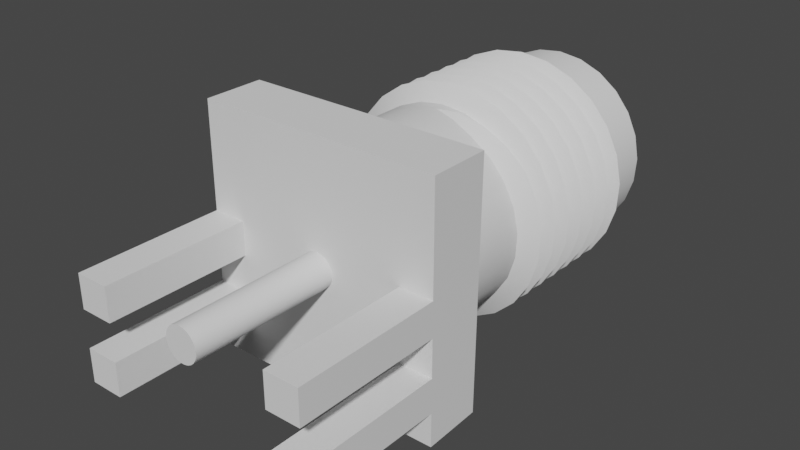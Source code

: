 # Source: Conn_SMA_Male_BoardEdge_1.0mm.blend  (saved by Blender 2.93.20; exported with 4.5.12 LTS)
import bpy
from mathutils import Matrix  # noqa: F401  (used for matrix-valued properties, if any)

bpy.ops.wm.read_factory_settings(use_empty=True)
scene = bpy.context.scene
scene.name = 'Scene'

# ---- collections
col_collection = bpy.data.collections.new('Collection'); scene.collection.children.link(col_collection)

# ---- world
world_world = bpy.data.worlds.new('World'); scene.world = world_world
world_world.use_nodes = True; world_world.node_tree.nodes.clear()
_N = world_world.node_tree.nodes; _L = world_world.node_tree.links
n0 = _N.new('ShaderNodeOutputWorld'); n0.name = 'World Output'; n0.location = (300, 300)
n1 = _N.new('ShaderNodeBackground'); n1.name = 'Background'; n1.location = (10, 300)
n1.inputs[0].default_value = (0.05088, 0.05088, 0.05088, 1.0)
_L.new(n1.outputs[0], n0.inputs[0])
n0.is_active_output = True
world_world.color = (0.05088, 0.05088, 0.05088)
world_world.use_sun_shadow = False
world_world.sun_shadow_jitter_overblur = 0.0

# ---- meshes
me_circle = bpy.data.meshes.new('Circle')
me_circle.from_pydata([(4.441e-16, -2.98e-08, 0.45), (-0.1119, -2.98e-08, 0.4359), (-0.2168, -2.98e-08, 0.3943), (-0.308, -2.98e-08, 0.328), (-0.3799, -1.49e-08, 0.2411), (-0.428, -1.49e-08, 0.1391), (-0.4491, -1.118e-08, 0.02826), (-0.442, -7.451e-09, -0.08432), (-0.4072, 0.0, -0.1916), (-0.3467, 0.0, -0.2868), (-0.2645, 0.0, -0.3641), (-0.1657, 0.0, -0.4184), (-0.0564, 0.0, -0.4465), (0.0564, 0.0, -0.4465), (0.1657, 0.0, -0.4184), (0.2645, 0.0, -0.3641), (0.3467, 0.0, -0.2868), (0.4072, 0.0, -0.1916), (0.442, -7.451e-09, -0.08432), (0.4491, -1.118e-08, 0.02826), (0.428, -1.49e-08, 0.1391), (0.3799, -1.49e-08, 0.2411), (0.308, -2.98e-08, 0.328), (0.2168, -2.98e-08, 0.3943), (0.1119, -2.98e-08, 0.4359), (4.441e-16, -3.9, 0.45), (-0.1119, -3.9, 0.4359), (-0.2168, -3.9, 0.3943), (-0.308, -3.9, 0.328), (-0.3799, -3.9, 0.2411), (-0.428, -3.9, 0.1391), (-0.4491, -3.9, 0.02826), (-0.442, -3.9, -0.08432), (-0.4072, -3.9, -0.1916), (-0.3467, -3.9, -0.2868), (-0.2645, -3.9, -0.3641), (-0.1657, -3.9, -0.4184), (-0.0564, -3.9, -0.4465), (0.0564, -3.9, -0.4465), (0.1657, -3.9, -0.4184), (0.2645, -3.9, -0.3641), (0.3467, -3.9, -0.2868), (0.4072, -3.9, -0.1916), (0.442, -3.9, -0.08432), (0.4491, -3.9, 0.02826), (0.428, -3.9, 0.1391), (0.3799, -3.9, 0.2411), (0.308, -3.9, 0.328), (0.2168, -3.9, 0.3943), (0.1119, -3.9, 0.4359), (-3.25, 0.0, -3.25), (3.25, 0.0, -3.25), (-3.25, 0.0, 3.25), (3.25, 0.0, 3.25), (-3.25, 1.6, -3.25), (3.198, 1.6, -3.25), (-3.25, 1.6, 3.25), (3.25, 1.6, 3.25), (-7.105e-15, -2.384e-07, 2.3), (-0.572, 0.0, 2.228), (-1.108, 0.0, 2.016), (-1.574, -1.192e-07, 1.677), (-1.942, -1.192e-07, 1.232), (-2.187, -5.96e-08, 0.7107), (-2.295, -2.98e-08, 0.1444), (-2.259, 0.0, -0.431), (-2.081, 0.0, -0.9793), (-1.772, 0.0, -1.466), (-1.352, 1.192e-07, -1.861), (-0.8467, 0.0, -2.138), (-0.2883, 0.0, -2.282), (0.2883, 0.0, -2.282), (0.8467, 0.0, -2.138), (1.352, 1.192e-07, -1.861), (1.772, 0.0, -1.466), (2.081, 0.0, -0.9793), (2.259, 0.0, -0.431), (2.295, -2.98e-08, 0.1444), (2.187, -5.96e-08, 0.7107), (1.942, -1.192e-07, 1.232), (1.574, -1.192e-07, 1.677), (1.108, 0.0, 2.016), (0.572, 0.0, 2.228), (-7.105e-15, 1.6, 2.3), (-0.572, 1.6, 2.228), (-1.108, 1.6, 2.016), (-1.574, 1.6, 1.677), (-1.942, 1.6, 1.232), (-2.187, 1.6, 0.7107), (-2.295, 1.6, 0.1444), (-2.259, 1.6, -0.431), (-2.081, 1.6, -0.9793), (-1.772, 1.6, -1.466), (-1.352, 1.6, -1.861), (-0.8467, 1.6, -2.138), (-0.2883, 1.6, -2.282), (0.2883, 1.6, -2.282), (0.8467, 1.6, -2.138), (1.352, 1.6, -1.861), (1.772, 1.6, -1.466), (2.081, 1.6, -0.9793), (2.259, 1.6, -0.431), (2.295, 1.6, 0.1444), (2.187, 1.6, 0.7107), (1.942, 1.6, 1.232), (1.574, 1.6, 1.677), (1.108, 1.6, 2.016), (0.572, 1.6, 2.228), (-2.35, 2.98e-08, -0.45), (-3.25, 0.0, -0.45), (-2.35, -2.98e-08, 0.45), (2.35, 2.98e-08, -0.45), (2.35, -2.98e-08, 0.45), (3.25, 0.0, -0.45), (-2.35, 2.98e-08, -2.35), (-2.35, -2.98e-08, -1.45), (2.35, 2.98e-08, -2.35), (2.35, -2.98e-08, -1.45), (3.25, 0.0, -2.35), (-3.25, 0.0, 0.45), (-3.25, 0.0, -1.45), (-3.25, 0.0, -2.35), (3.25, 0.0, 0.45), (3.25, 0.0, -1.45), (-2.35, -3.9, -0.45), (-3.25, -3.9, -0.45), (-2.35, -3.9, 0.45), (2.35, -3.9, -0.45), (2.35, -3.9, 0.45), (3.25, -3.9, -0.45), (-2.35, -3.9, -2.35), (-2.35, -3.9, -1.45), (2.35, -3.9, -2.35), (2.35, -3.9, -1.45), (3.25, -3.9, -2.35), (-3.25, -3.9, 0.45), (-3.25, -3.9, -1.45), (-3.25, -3.9, -2.35), (3.25, -3.9, 0.45), (3.25, -3.9, -1.45), (3.553e-15, 1.6, 2.6), (-0.6466, 1.6, 2.518), (-1.253, 1.6, 2.278), (-1.78, 1.6, 1.895), (-2.195, 1.6, 1.393), (-2.473, 1.6, 0.8034), (-2.595, 1.6, 0.1633), (-2.554, 1.6, -0.4872), (-2.353, 1.6, -1.107), (-2.003, 1.6, -1.657), (-1.528, 1.6, -2.103), (-0.9571, 1.6, -2.417), (-0.3259, 1.6, -2.579), (0.3259, 1.6, -2.579), (0.9571, 1.6, -2.417), (1.528, 1.6, -2.103), (2.003, 1.6, -1.657), (2.353, 1.6, -1.107), (2.554, 1.6, -0.4872), (2.595, 1.6, 0.1633), (2.473, 1.6, 0.8034), (2.195, 1.6, 1.393), (1.78, 1.6, 1.895), (1.253, 1.6, 2.278), (0.6466, 1.6, 2.518), (3.553e-15, 9.6, 2.6), (-0.6466, 9.6, 2.518), (-1.253, 9.6, 2.278), (-1.78, 9.6, 1.895), (-2.195, 9.6, 1.393), (-2.473, 9.6, 0.8034), (-2.595, 9.6, 0.1633), (-2.554, 9.6, -0.4872), (-2.353, 9.6, -1.107), (-2.003, 9.6, -1.657), (-1.528, 9.6, -2.103), (-0.9571, 9.6, -2.417), (-0.3259, 9.6, -2.579), (0.3259, 9.6, -2.579), (0.9571, 9.6, -2.417), (1.528, 9.6, -2.103), (2.003, 9.6, -1.657), (2.353, 9.6, -1.107), (2.554, 9.6, -0.4872), (2.595, 9.6, 0.1633), (2.473, 9.6, 0.8034), (2.195, 9.6, 1.393), (1.78, 9.6, 1.895), (1.253, 9.6, 2.278), (0.6466, 9.6, 2.518), (-7.105e-15, 9.6, 2.3), (-0.572, 9.6, 2.228), (-1.108, 9.6, 2.016), (-1.574, 9.6, 1.677), (-1.942, 9.6, 1.232), (-2.187, 9.6, 0.7107), (-2.295, 9.6, 0.1444), (-2.259, 9.6, -0.431), (-2.081, 9.6, -0.9793), (-1.772, 9.6, -1.466), (-1.352, 9.6, -1.861), (-0.8467, 9.6, -2.138), (-0.2883, 9.6, -2.282), (0.2883, 9.6, -2.282), (0.8467, 9.6, -2.138), (1.352, 9.6, -1.861), (1.772, 9.6, -1.466), (2.081, 9.6, -0.9793), (2.259, 9.6, -0.431), (2.295, 9.6, 0.1444), (2.187, 9.6, 0.7107), (1.942, 9.6, 1.232), (1.574, 9.6, 1.677), (1.108, 9.6, 2.016), (0.572, 9.6, 2.228), (-8.882e-16, 7.615, 0.245), (-0.09376, 7.615, 0.2264), (-0.1732, 7.615, 0.1732), (-0.2264, 7.615, 0.09376), (-0.245, 7.615, -1.257e-08), (-0.2264, 7.615, -0.09376), (-0.1732, 7.615, -0.1732), (-0.09376, 7.615, -0.2264), (2.142e-08, 7.615, -0.245), (0.09376, 7.615, -0.2264), (0.1732, 7.615, -0.1732), (0.2264, 7.615, -0.09376), (0.245, 7.615, 1.059e-09), (0.2264, 7.615, 0.09376), (0.1732, 7.615, 0.1732), (0.09376, 7.615, 0.2264), (-2.669e-09, 7.615, 0.1865), (-0.07137, 7.615, 0.1723), (-0.1319, 7.615, 0.1319), (-0.1723, 7.615, 0.07137), (-0.1865, 7.615, -9.125e-09), (-0.1723, 7.615, -0.07137), (-0.1319, 7.615, -0.1319), (-0.07137, 7.615, -0.1723), (1.363e-08, 7.615, -0.1865), (0.07137, 7.615, -0.1723), (0.1319, 7.615, -0.1319), (0.1723, 7.615, -0.07137), (0.1865, 7.615, 1.251e-09), (0.1723, 7.615, 0.07137), (0.1319, 7.615, 0.1319), (0.07137, 7.615, 0.1723), (-8.882e-16, 6.015, 0.245), (-0.09376, 6.015, 0.2264), (-0.1732, 6.015, 0.1732), (-0.2264, 6.015, 0.09376), (-0.245, 6.015, -1.257e-08), (-0.2264, 6.015, -0.09376), (-0.1732, 6.015, -0.1732), (-0.09376, 6.015, -0.2264), (2.142e-08, 6.015, -0.245), (0.09376, 6.015, -0.2264), (0.1732, 6.015, -0.1732), (0.2264, 6.015, -0.09376), (0.245, 6.015, 1.059e-09), (0.2264, 6.015, 0.09376), (0.1732, 6.015, 0.1732), (0.09376, 6.015, 0.2264), (-2.669e-09, 6.015, 0.1865), (-0.07137, 6.015, 0.1723), (-0.1319, 6.015, 0.1319), (-0.1723, 6.015, 0.07137), (-0.1865, 6.015, -9.125e-09), (-0.1723, 6.015, -0.07137), (-0.1319, 6.015, -0.1319), (-0.07137, 6.015, -0.1723), (1.363e-08, 6.015, -0.1865), (0.07137, 6.015, -0.1723), (0.1319, 6.015, -0.1319), (0.1723, 6.015, -0.07137), (0.1865, 6.015, 1.251e-09), (0.1723, 6.015, 0.07137), (0.1319, 6.015, 0.1319), (0.07137, 6.015, 0.1723)], [], [(1, 0, 24, 23, 22, 21, 20, 19, 18, 17, 16, 15, 14, 13, 12, 11, 10, 9, 8, 7, 6, 5, 4, 3, 2), (26, 27, 28, 29, 30, 31, 32, 33, 34, 35, 36, 37, 38, 39, 40, 41, 42, 43, 44, 45, 46, 47, 48, 49, 25), (4, 5, 30, 29), (19, 20, 45, 44), (12, 13, 38, 37), (5, 6, 31, 30), (20, 21, 46, 45), (13, 14, 39, 38), (6, 7, 32, 31), (21, 22, 47, 46), (14, 15, 40, 39), (7, 8, 33, 32), (22, 23, 48, 47), (0, 1, 26, 25), (15, 16, 41, 40), (8, 9, 34, 33), (23, 24, 49, 48), (1, 2, 27, 26), (16, 17, 42, 41), (9, 10, 35, 34), (24, 0, 25, 49), (2, 3, 28, 27), (17, 18, 43, 42), (10, 11, 36, 35), (3, 4, 29, 28), (18, 19, 44, 43), (11, 12, 37, 36), (51, 55, 57, 53, 122, 113, 123, 118), (52, 56, 54, 50, 121, 120, 109, 119), (53, 57, 56, 52), (50, 54, 55, 51), (50, 51, 71, 70), (52, 58, 53), (70, 71, 96, 95), (69, 70, 95, 94), (68, 69, 94, 93), (67, 68, 93, 92), (66, 67, 92, 91), (65, 66, 91, 90), (64, 65, 90, 89), (63, 64, 89, 88), (62, 63, 88, 87), (61, 62, 87, 86), (60, 61, 86, 85), (59, 60, 85, 84), (58, 59, 84, 83), (82, 58, 83, 107), (81, 82, 107, 106), (80, 81, 106, 105), (79, 80, 105, 104), (78, 79, 104, 103), (77, 78, 103, 102), (76, 77, 102, 101), (75, 76, 101, 100), (74, 75, 100, 99), (73, 74, 99, 98), (72, 73, 98, 97), (71, 72, 97, 96), (58, 52, 119, 110, 63, 62, 61, 60, 59), (122, 53, 58, 82, 81, 80, 79, 78, 112), (121, 50, 114), (70, 114, 50), (71, 51, 116), (118, 116, 51), (71, 116, 117, 74, 73, 72), (67, 115, 114, 70, 69, 68), (74, 117, 123, 113, 111, 76, 75), (65, 108, 109, 120, 115, 67, 66), (63, 110, 108, 65, 64), (77, 76, 111, 112, 78), (110, 119, 135, 126), (111, 113, 129, 127), (117, 116, 132, 133), (112, 111, 127, 128), (118, 123, 139, 134), (116, 118, 134, 132), (128, 127, 129, 138), (123, 117, 133, 139), (122, 112, 128, 138), (119, 109, 125, 135), (133, 132, 134, 139), (121, 114, 130, 137), (109, 108, 124, 125), (120, 121, 137, 136), (114, 115, 131, 130), (108, 110, 126, 124), (113, 122, 138, 129), (115, 120, 136, 131), (137, 130, 131, 136), (135, 125, 124, 126), (148, 149, 150, 151, 152, 54, 147), (141, 142, 143, 144, 145, 146, 56, 140), (160, 161, 162, 163, 164, 140, 57, 159), (154, 155, 156, 157, 158, 55, 153), (54, 152, 153, 55), (56, 57, 140), (55, 158, 159, 57), (56, 146, 147, 54), (142, 141, 166, 167), (157, 156, 181, 182), (150, 149, 174, 175), (140, 164, 189, 165), (143, 142, 167, 168), (158, 157, 182, 183), (151, 150, 175, 176), (144, 143, 168, 169), (159, 158, 183, 184), (152, 151, 176, 177), (145, 144, 169, 170), (160, 159, 184, 185), (153, 152, 177, 178), (146, 145, 170, 171), (161, 160, 185, 186), (154, 153, 178, 179), (147, 146, 171, 172), (162, 161, 186, 187), (155, 154, 179, 180), (148, 147, 172, 173), (163, 162, 187, 188), (141, 140, 165, 166), (156, 155, 180, 181), (149, 148, 173, 174), (164, 163, 188, 189), (92, 93, 200, 199), (107, 83, 190, 214), (85, 86, 193, 192), (100, 101, 208, 207), (93, 94, 201, 200), (86, 87, 194, 193), (101, 102, 209, 208), (94, 95, 202, 201), (87, 88, 195, 194), (102, 103, 210, 209), (95, 96, 203, 202), (88, 89, 196, 195), (103, 104, 211, 210), (96, 97, 204, 203), (89, 90, 197, 196), (104, 105, 212, 211), (97, 98, 205, 204), (90, 91, 198, 197), (105, 106, 213, 212), (83, 84, 191, 190), (98, 99, 206, 205), (91, 92, 199, 198), (106, 107, 214, 213), (84, 85, 192, 191), (99, 100, 207, 206), (165, 190, 191, 166), (189, 214, 190, 165), (188, 213, 214, 189), (187, 212, 213, 188), (186, 211, 212, 187), (185, 210, 211, 186), (184, 209, 210, 185), (183, 208, 209, 184), (182, 207, 208, 183), (181, 206, 207, 182), (180, 205, 206, 181), (179, 204, 205, 180), (178, 203, 204, 179), (177, 202, 203, 178), (176, 201, 202, 177), (175, 200, 201, 176), (174, 199, 200, 175), (173, 198, 199, 174), (172, 197, 198, 173), (171, 196, 197, 172), (170, 195, 196, 171), (169, 194, 195, 170), (168, 193, 194, 169), (167, 192, 193, 168), (166, 191, 192, 167), (230, 215, 231, 246), (229, 230, 246, 245), (228, 229, 245, 244), (227, 228, 244, 243), (226, 227, 243, 242), (225, 226, 242, 241), (224, 225, 241, 240), (223, 224, 240, 239), (222, 223, 239, 238), (221, 222, 238, 237), (220, 221, 237, 236), (219, 220, 236, 235), (218, 219, 235, 234), (217, 218, 234, 233), (216, 217, 233, 232), (215, 216, 232, 231), (262, 278, 263, 247), (261, 277, 278, 262), (260, 276, 277, 261), (259, 275, 276, 260), (258, 274, 275, 259), (257, 273, 274, 258), (256, 272, 273, 257), (255, 271, 272, 256), (254, 270, 271, 255), (253, 269, 270, 254), (252, 268, 269, 253), (251, 267, 268, 252), (250, 266, 267, 251), (249, 265, 266, 250), (248, 264, 265, 249), (247, 263, 264, 248), (232, 233, 265, 264), (220, 219, 251, 252), (246, 231, 263, 278), (233, 234, 266, 265), (221, 220, 252, 253), (234, 235, 267, 266), (222, 221, 253, 254), (235, 236, 268, 267), (223, 222, 254, 255), (236, 237, 269, 268), (224, 223, 255, 256), (237, 238, 270, 269), (225, 224, 256, 257), (238, 239, 271, 270), (226, 225, 257, 258), (239, 240, 272, 271), (227, 226, 258, 259), (240, 241, 273, 272), (228, 227, 259, 260), (241, 242, 274, 273), (229, 228, 260, 261), (216, 215, 247, 248), (242, 243, 275, 274), (230, 229, 261, 262), (217, 216, 248, 249), (243, 244, 276, 275), (215, 230, 262, 247), (218, 217, 249, 250), (244, 245, 277, 276), (231, 232, 264, 263), (219, 218, 250, 251), (245, 246, 278, 277)])
me_circle.polygons.foreach_set('use_smooth', [True] * 237)
_uv = me_circle.uv_layers.new(name='UVMap')
_uv.uv.foreach_set('vector', [0.0, 0.0, 0.0, 0.0, 0.0, 0.0, 0.0, 0.0, 0.0, 0.0, 0.0, 0.0, 0.0, 0.0, 0.0, 0.0, 0.0, 0.0, 0.0, 0.0, 0.0, 0.0, 0.0, 0.0, 0.0, 0.0, 0.0, 0.0, 0.0, 0.0, 0.0, 0.0, 0.0, 0.0, 0.0, 0.0, 0.0, 0.0, 0.0, 0.0, 0.0, 0.0, 0.0, 0.0, 0.0, 0.0, 0.0, 0.0, 0.0, 0.0, 0.0, 0.0, 0.0, 0.0, 0.0, 0.0, 0.0, 0.0, 0.0, 0.0, 0.0, 0.0, 0.0, 0.0, 0.0, 0.0, 0.0, 0.0, 0.0, 0.0, 0.0, 0.0, 0.0, 0.0, 0.0, 0.0, 0.0, 0.0, 0.0, 0.0, 0.0, 0.0, 0.0, 0.0, 0.0, 0.0, 0.0, 0.0, 0.0, 0.0, 0.0, 0.0, 0.0, 0.0, 0.0, 0.0, 0.0, 0.0, 0.0, 0.0, 0.0, 0.0, 0.0, 0.0, 0.0, 0.0, 0.0, 0.0, 0.0, 0.0, 0.0, 0.0, 0.0, 0.0, 0.0, 0.0, 0.0, 0.0, 0.0, 0.0, 0.0, 0.0, 0.0, 0.0, 0.0, 0.0, 0.0, 0.0, 0.0, 0.0, 0.0, 0.0, 0.0, 0.0, 0.0, 0.0, 0.0, 0.0, 0.0, 0.0, 0.0, 0.0, 0.0, 0.0, 0.0, 0.0, 0.0, 0.0, 0.0, 0.0, 0.0, 0.0, 0.0, 0.0, 0.0, 0.0, 0.0, 0.0, 0.0, 0.0, 0.0, 0.0, 0.0, 0.0, 0.0, 0.0, 0.0, 0.0, 0.0, 0.0, 0.0, 0.0, 0.0, 0.0, 0.0, 0.0, 0.0, 0.0, 0.0, 0.0, 0.0, 0.0, 0.0, 0.0, 0.0, 0.0, 0.0, 0.0, 0.0, 0.0, 0.0, 0.0, 0.0, 0.0, 0.0, 0.0, 0.0, 0.0, 0.0, 0.0, 0.0, 0.0, 0.0, 0.0, 0.0, 0.0, 0.0, 0.0, 0.0, 0.0, 0.0, 0.0, 0.0, 0.0, 0.0, 0.0, 0.0, 0.0, 0.0, 0.0, 0.0, 0.0, 0.0, 0.0, 0.0, 0.0, 0.0, 0.0, 0.0, 0.0, 0.0, 0.0, 0.0, 0.0, 0.0, 0.0, 0.0, 0.0, 0.0, 0.0, 0.0, 0.0, 0.0, 0.0, 0.0, 0.0, 0.0, 0.0, 0.0, 0.0, 0.0, 0.0, 0.0, 0.0, 0.0, 0.0, 0.0, 0.0, 0.0, 0.0, 0.0, 0.0, 0.0, 0.0, 0.0, 0.0, 0.0, 0.0, 0.0, 0.0, 0.0, 0.0, 0.0, 0.0, 0.0, 0.0, 0.0, 0.0, 0.0, 0.0, 0.0, 0.0, 0.0, 0.0, 0.0, 0.0, 0.0, 0.0, 0.0, 0.0, 0.0, 0.0, 0.0, 0.0, 0.0, 0.0, 0.0, 0.0, 0.0, 0.0, 1.0, 0.0, 1.0, 0.0, 1.0, 1.0, 1.0, 1.0, 1.0, 0.5, 1.0, 0.25, 1.0, 0.125, 1.0, 0.0625, 0.0, 1.0, 0.0, 1.0, 0.0, 0.0, 0.0, 0.0, 0.0, 0.0625, 0.0, 0.125, 0.0, 0.25, 0.0, 0.5, 1.0, 1.0, 1.0, 1.0, 0.0, 1.0, 0.0, 1.0, 0.0, 0.0, 0.0, 0.0, 1.0, 0.0, 1.0, 0.0, 0.0, 0.0, 0.0, 0.0, 0.0, 0.0, 0.0, 0.0, 0.0, 0.0, 0.0, 0.0, 0.0, 0.0, 0.0, 0.0, 0.0, 0.0, 0.0, 0.0, 0.0, 0.0, 0.0, 0.0, 0.0, 0.0, 0.0, 0.0, 0.0, 0.0, 0.0, 0.0, 0.0, 0.0, 0.0, 0.0, 0.0, 0.0, 0.0, 0.0, 0.0, 0.0, 0.0, 0.0, 0.0, 0.0, 0.0, 0.0, 0.0, 0.0, 0.0, 0.0, 0.0, 0.0, 0.0, 0.0, 0.0, 0.0, 0.0, 0.0, 0.0, 0.0, 0.0, 0.0, 0.0, 0.0, 0.0, 0.0, 0.0, 0.0, 0.0, 0.0, 0.0, 0.0, 0.0, 0.0, 0.0, 0.0, 0.0, 0.0, 0.0, 0.0, 0.0, 0.0, 0.0, 0.0, 0.0, 0.0, 0.0, 0.0, 0.0, 0.0, 0.0, 0.0, 0.0, 0.0, 0.0, 0.0, 0.0, 0.0, 0.0, 0.0, 0.0, 0.0, 0.0, 0.0, 0.0, 0.0, 0.0, 0.0, 0.0, 0.0, 0.0, 0.0, 0.0, 0.0, 0.0, 0.0, 0.0, 0.0, 0.0, 0.0, 0.0, 0.0, 0.0, 0.0, 0.0, 0.0, 0.0, 0.0, 0.0, 0.0, 0.0, 0.0, 0.0, 0.0, 0.0, 0.0, 0.0, 0.0, 0.0, 0.0, 0.0, 0.0, 0.0, 0.0, 0.0, 0.0, 0.0, 0.0, 0.0, 0.0, 0.0, 0.0, 0.0, 0.0, 0.0, 0.0, 0.0, 0.0, 0.0, 0.0, 0.0, 0.0, 0.0, 0.0, 0.0, 0.0, 0.0, 0.0, 0.0, 0.0, 0.0, 0.0, 0.0, 0.0, 0.0, 0.0, 0.0, 0.0, 0.0, 0.0, 0.0, 0.0, 0.0, 0.0, 0.0, 0.0, 0.0, 0.0, 0.0, 0.0, 0.0, 0.0, 0.0, 0.0, 0.0, 0.0, 0.0, 0.0, 0.0, 0.0, 0.0, 0.0, 0.0, 0.0, 0.0, 0.0, 0.0, 0.0, 0.0, 0.0, 0.0, 0.0, 0.0, 0.0, 0.0, 0.0, 0.0, 0.5, 0.0, 0.0, 0.0, 0.0, 0.0, 0.0, 0.0, 0.0, 0.0, 0.0, 0.0, 0.0, 1.0, 0.5, 0.0, 0.0, 0.0, 0.0, 0.0, 0.0, 0.0, 0.0, 0.0, 0.0, 0.0, 0.0, 0.0, 0.0, 0.0, 0.0, 0.0, 0.0625, 0.0, 0.0, 0.0, 0.0, 0.0, 0.0, 0.0, 0.0, 0.0, 0.0, 0.0, 0.0, 0.0, 0.0, 0.0, 0.0, 1.0, 0.0625, 0.0, 0.0, 1.0, 0.0, 0.0, 0.0, 0.0, 0.0, 0.0, 0.0, 0.0, 0.0, 0.0, 0.0, 0.0, 0.0, 0.0, 0.0, 0.0, 0.0, 0.0, 0.0, 0.0, 0.0, 0.0, 0.0, 0.0, 0.0, 0.0, 0.0, 0.0, 0.0, 1.0, 0.125, 1.0, 0.25, 0.0, 0.0, 0.0, 0.0, 0.0, 0.0, 0.0, 0.0, 0.0, 0.0, 0.0, 0.25, 0.0, 0.125, 0.0, 0.0, 0.0, 0.0, 0.0, 0.0, 0.0, 0.0, 0.0, 0.0, 0.0, 0.0, 0.0, 0.0, 0.0, 0.0, 0.0, 0.0, 0.0, 0.0, 0.0, 0.0, 0.0, 0.0, 0.0, 0.0, 0.0, 0.0, 0.0, 0.5, 0.0, 0.5, 0.0, 0.0, 0.0, 0.0, 1.0, 0.25, 1.0, 0.25, 0.0, 0.0, 0.0, 0.0, 0.0, 0.0, 0.0, 0.0, 0.0, 0.0, 0.0, 0.0, 0.0, 0.0, 0.0, 0.0, 0.0, 0.0, 1.0, 0.0625, 1.0, 0.125, 1.0, 0.125, 1.0, 0.0625, 0.0, 0.0, 1.0, 0.0625, 1.0, 0.0625, 0.0, 0.0, 0.0, 0.0, 0.0, 0.0, 1.0, 0.25, 1.0, 0.5, 1.0, 0.125, 0.0, 0.0, 0.0, 0.0, 1.0, 0.125, 1.0, 0.5, 0.0, 0.0, 0.0, 0.0, 1.0, 0.5, 0.0, 0.5, 0.0, 0.25, 0.0, 0.25, 0.0, 0.5, 0.0, 0.0, 0.0, 0.0, 1.0, 0.0625, 1.0, 0.125, 0.0, 0.0625, 0.0, 0.0, 0.0, 0.0, 0.0, 0.0625, 0.0, 0.25, 0.0, 0.0, 0.0, 0.0, 0.0, 0.25, 0.0, 0.125, 0.0, 0.0625, 0.0, 0.0625, 0.0, 0.125, 0.0, 0.0, 0.0, 0.0, 0.0, 0.0, 0.0, 0.0, 0.0, 0.0, 0.0, 0.0, 0.0, 0.0, 0.0, 0.0, 1.0, 0.25, 1.0, 0.5, 1.0, 0.5, 1.0, 0.25, 0.0, 0.0, 0.0, 0.125, 0.0, 0.125, 0.0, 0.0, 0.0, 0.0625, 0.0, 0.0, 0.0, 0.0, 0.0, 0.125, 0.0, 0.5, 0.0, 0.25, 0.0, 0.0, 0.0, 0.0, 0.0, 0.0, 0.0, 0.0, 0.0, 0.0, 0.0, 0.0, 0.0, 0.0, 0.0, 0.0, 0.0, 0.0, 0.0, 0.0, 0.0, 0.0, 0.0, 0.0, 0.0, 0.0, 0.0, 0.0, 0.0, 0.0, 0.0, 0.0, 0.0, 0.0, 0.0, 0.0, 0.0, 0.0, 0.0, 0.0, 0.0, 0.0, 0.0, 0.0, 0.0, 0.0, 0.0, 0.0, 0.0, 0.0, 0.0, 0.0, 0.0, 0.0, 0.0, 0.0, 0.0, 0.0, 0.0, 0.0, 0.0, 0.0, 0.0, 0.0, 0.0, 0.0, 0.0, 0.0, 0.0, 0.0, 0.0, 0.0, 0.0, 0.0, 0.0, 0.0, 0.0, 0.0, 0.0, 0.0, 0.0, 0.0, 0.0, 0.0, 0.0, 0.0, 0.0, 0.0, 0.0, 0.0, 0.0, 0.0, 0.0, 0.0, 0.0, 0.0, 0.0, 0.0, 0.0, 0.0, 0.0, 0.0, 0.0, 0.0, 0.0, 0.0, 0.0, 0.0, 0.0, 0.0, 0.0, 0.0, 0.0, 0.0, 0.0, 0.0, 0.0, 0.0, 0.0, 0.0, 0.0, 0.0, 0.0, 0.0, 0.0, 0.0, 0.0, 0.0, 0.0, 0.0, 0.0, 0.0, 0.0, 0.0, 0.0, 0.0, 0.0, 0.0, 0.0, 0.0, 0.0, 0.0, 0.0, 0.0, 0.0, 0.0, 0.0, 0.0, 0.0, 0.0, 0.0, 0.0, 0.0, 0.0, 0.0, 0.0, 0.0, 0.0, 0.0, 0.0, 0.0, 0.0, 0.0, 0.0, 0.0, 0.0, 0.0, 0.0, 0.0, 0.0, 0.0, 0.0, 0.0, 0.0, 0.0, 0.0, 0.0, 0.0, 0.0, 0.0, 0.0, 0.0, 0.0, 0.0, 0.0, 0.0, 0.0, 0.0, 0.0, 0.0, 0.0, 0.0, 0.0, 0.0, 0.0, 0.0, 0.0, 0.0, 0.0, 0.0, 0.0, 0.0, 0.0, 0.0, 0.0, 0.0, 0.0, 0.0, 0.0, 0.0, 0.0, 0.0, 0.0, 0.0, 0.0, 0.0, 0.0, 0.0, 0.0, 0.0, 0.0, 0.0, 0.0, 0.0, 0.0, 0.0, 0.0, 0.0, 0.0, 0.0, 0.0, 0.0, 0.0, 0.0, 0.0, 0.0, 0.0, 0.0, 0.0, 0.0, 0.0, 0.0, 0.0, 0.0, 0.0, 0.0, 0.0, 0.0, 0.0, 0.0, 0.0, 0.0, 0.0, 0.0, 0.0, 0.0, 0.0, 0.0, 0.0, 0.0, 0.0, 0.0, 0.0, 0.0, 0.0, 0.0, 0.0, 0.0, 0.0, 0.0, 0.0, 0.0, 0.0, 0.0, 0.0, 0.0, 0.0, 0.0, 0.0, 0.0, 0.0, 0.0, 0.0, 0.0, 0.0, 0.0, 0.0, 0.0, 0.0, 0.0, 0.0, 0.0, 0.0, 0.0, 0.0, 0.0, 0.0, 0.0, 0.0, 0.0, 0.0, 0.0, 0.0, 0.0, 0.0, 0.0, 0.0, 0.0, 0.0, 0.0, 0.0, 0.0, 0.0, 0.0, 0.0, 0.0, 0.0, 0.0, 0.0, 0.0, 0.0, 0.0, 0.0, 0.0, 0.0, 0.0, 0.0, 0.0, 0.0, 0.0, 0.0, 0.0, 0.0, 0.0, 0.0, 0.0, 0.0, 0.0, 0.0, 0.0, 0.0, 0.0, 0.0, 0.0, 0.0, 0.0, 0.0, 0.0, 0.0, 0.0, 0.0, 0.0, 0.0, 0.0, 0.0, 0.0, 0.0, 0.0, 0.0, 0.0, 0.0, 0.0, 0.0, 0.0, 0.0, 0.0, 0.0, 0.0, 0.0, 0.0, 0.0, 0.0, 0.0, 0.0, 0.0, 0.0, 0.0, 0.0, 0.0, 0.0, 0.0, 0.0, 0.0, 0.0, 0.0, 0.0, 0.0, 0.0, 0.0, 0.0, 0.0, 0.0, 0.0, 0.0, 0.0, 0.0, 0.0, 0.0, 0.0, 0.0, 0.0, 0.0, 0.0, 0.0, 0.0, 0.0, 0.0, 0.0, 0.0, 0.0, 0.0, 0.0, 0.0, 0.0, 0.0, 0.0, 0.0, 0.0, 0.0, 0.0, 0.0, 0.0, 0.0, 0.0, 0.0, 0.0, 0.0, 0.0, 0.0, 0.0, 0.0, 0.0, 0.0, 0.0, 0.0, 0.0, 0.0, 0.0, 0.0, 0.0, 0.0, 0.0, 0.0, 0.0, 0.0, 0.0, 0.0, 0.0, 0.0, 0.0, 0.0, 0.0, 0.0, 0.0, 0.0, 0.0, 0.0, 0.0, 0.0, 0.0, 0.0, 0.0, 0.0, 0.0, 0.0, 0.0, 0.0, 0.0, 0.0, 0.0, 0.0, 0.0, 0.0, 0.0, 0.0, 0.0, 0.0, 0.0, 0.0, 0.0, 0.0, 0.0, 0.0, 0.0, 0.0, 0.0, 0.0, 0.0, 0.0, 0.0, 0.0, 0.0, 0.0, 0.0, 0.0, 0.0, 0.0, 0.0, 0.0, 0.0, 0.0, 0.0, 0.0, 0.0, 0.0, 0.0, 0.0, 0.0, 0.0, 0.0, 0.0, 0.0, 0.0, 0.0, 0.0, 0.0, 0.0, 0.0, 0.0, 0.0, 0.0, 0.0, 0.0, 0.0, 0.0, 0.0, 0.0, 0.0, 0.0, 0.0, 0.0, 0.0, 0.0, 0.0, 0.0, 0.0, 0.0, 0.0, 0.0, 0.0, 0.0, 0.0, 0.0, 0.0, 0.0, 0.0, 0.0, 0.0, 0.0, 0.0, 0.0, 0.0, 0.0, 0.0, 0.0, 0.0, 0.0, 0.0, 0.0, 0.0, 0.0, 0.0, 0.0, 0.0, 0.0, 0.0, 0.0, 0.0, 0.0, 0.0, 0.0, 0.0, 0.0, 0.0, 0.0, 0.0, 0.0, 0.0, 0.0, 0.0, 0.0, 0.0, 0.0, 0.0, 0.0, 0.0, 0.0, 0.0, 0.0, 0.0, 0.0, 0.0, 0.0, 0.0, 0.0, 0.0, 0.0, 0.0, 0.0, 0.0, 0.0, 0.0, 0.0, 0.0, 0.0, 0.0, 0.0, 0.0, 0.0, 0.0, 0.0, 0.0, 0.0, 0.0, 0.0, 0.0, 0.0, 0.0, 0.0, 0.0, 0.0, 0.0, 0.0, 0.0, 0.0, 0.0, 0.0, 0.0, 0.0, 0.0, 0.0, 0.0, 0.0, 0.0, 0.0, 0.0, 0.0, 0.0, 0.0, 0.0, 0.0, 0.0, 0.0, 0.0, 0.0, 0.0, 0.0, 0.0, 0.0, 0.0, 0.0, 0.0, 0.0, 0.0, 0.0, 0.0, 0.0, 0.0, 0.0, 0.0, 0.0, 0.0, 0.0, 0.0, 0.0, 0.0, 0.0, 0.0, 0.0, 0.0, 0.0, 0.0, 0.0, 0.0, 0.0, 0.0, 0.0, 0.0, 0.0, 0.0, 0.0, 0.0, 0.0, 0.0, 0.0, 0.0, 0.0, 0.0, 0.0, 0.0, 0.0, 0.0, 0.0, 0.0, 0.0, 0.0, 0.0, 0.0, 0.0, 0.0, 0.0, 0.0, 0.0, 0.0, 0.0, 0.0, 0.0, 0.0, 0.0, 0.0, 0.0, 0.0, 0.0, 0.0, 0.0, 0.0, 0.0, 0.0, 0.0, 0.0, 0.0, 0.0, 0.0, 0.0, 0.0, 0.0, 0.0, 0.0, 0.0, 0.0, 0.0, 0.0, 0.0, 0.0, 0.0, 0.0, 0.0, 0.0, 0.0, 0.0, 0.0, 0.0, 0.0, 0.0, 0.0, 0.0, 0.0, 0.0, 0.0, 0.0, 0.0, 0.0, 0.0, 0.0, 0.0, 0.0, 0.0, 0.0, 0.0, 0.0, 0.0, 0.0, 0.0, 0.0, 0.0, 0.0, 0.0, 0.0, 0.0, 0.0, 0.0, 0.0, 0.0, 0.0, 0.0, 0.0, 0.0, 0.0, 0.0, 0.0, 0.0, 0.0, 0.0, 0.0, 0.0, 0.0, 0.0, 0.0, 0.0, 0.0, 0.0, 0.0, 0.0, 0.0, 0.0, 0.0, 0.0, 0.0, 0.0, 0.0, 0.0, 0.0, 0.0, 0.0, 0.0, 0.0, 0.0, 0.0, 0.0, 0.0, 0.0, 0.0, 0.0, 0.0, 0.0, 0.0, 0.0, 0.0, 0.0, 0.0, 0.0, 0.0, 0.0, 0.0, 0.0, 0.0, 0.0, 0.0, 0.0, 0.0, 0.0, 0.0, 0.0, 0.0, 0.0, 0.0, 0.0, 0.0, 0.0, 0.0, 0.0, 0.0, 0.0, 0.0, 0.0, 0.0, 0.0, 0.0, 0.0, 0.0, 0.0, 0.0, 0.0, 0.0, 0.0, 0.0, 0.0, 0.0, 0.0, 0.0, 0.0, 0.0, 0.0, 0.0, 0.0, 0.0, 0.0, 0.0, 0.0, 0.0, 0.0, 0.0, 0.0, 0.0, 0.0, 0.0, 0.0, 0.0, 0.0, 0.0, 0.0, 0.0, 0.0, 0.0, 0.0, 0.0, 0.0, 0.0, 0.0, 0.0, 0.0, 0.0, 0.0, 0.0, 0.0, 0.0, 0.0, 0.0, 0.0, 0.0, 0.0, 0.0, 0.0, 0.0, 0.0, 0.0, 0.0, 0.0, 0.0, 0.0, 0.0, 0.0, 0.0, 0.0, 0.0, 0.0, 0.0, 0.0, 0.0, 0.0, 0.0, 0.0, 0.0, 0.0, 0.0, 0.0, 0.0, 0.0, 0.0, 0.0, 0.0, 0.0, 0.0, 0.0, 0.0, 0.0, 0.0, 0.0, 0.0, 0.0, 0.0, 0.0, 0.0, 0.0, 0.0, 0.0, 0.0, 0.0, 0.0, 0.0, 0.0, 0.0, 0.0, 0.0, 0.0, 0.0, 0.0, 0.0, 0.0, 0.0, 0.0, 0.0, 0.0, 0.0, 0.0, 0.0, 0.0, 0.0, 0.0, 0.0, 0.0, 0.0, 0.0, 0.0, 0.0, 0.0, 0.0, 0.0, 0.0, 0.0, 0.0, 0.0, 0.0, 0.0, 0.0, 0.0, 0.0, 0.0, 0.0, 0.0, 0.0, 0.0, 0.0, 0.0, 0.0, 0.0, 0.0, 0.0, 0.0, 0.0, 0.0, 0.0, 0.0, 0.0, 0.0, 0.0, 0.0, 0.0, 0.0, 0.0, 0.0, 0.0, 0.0, 0.0, 0.0, 0.0, 0.0, 0.0, 0.0, 0.0, 0.0, 0.0, 0.0, 0.0, 0.0, 0.0, 0.0, 0.0, 0.0, 0.0, 0.0, 0.0, 0.0, 0.0, 0.0, 0.0, 0.0, 0.0, 0.0, 0.0, 0.0, 0.0, 0.0, 0.0, 0.0, 0.0, 0.0, 0.0, 0.0, 0.0, 0.0, 0.0, 0.0, 0.0, 0.0, 0.0, 0.0, 0.0, 0.0, 0.0, 0.0, 0.0, 0.0, 0.0, 0.0, 0.0, 0.0, 0.0, 0.0, 0.0, 0.0, 0.0, 0.0, 0.0, 0.0, 0.0, 0.0, 0.0, 0.0, 0.0, 0.0, 0.0, 0.0, 0.0, 0.0, 0.0, 0.0, 0.0, 0.0, 0.0, 0.0, 0.0, 0.0, 0.0, 0.0, 0.0, 0.0, 0.0, 0.0, 0.0, 0.0, 0.0, 0.0, 0.0, 0.0, 0.0, 0.0, 0.0, 0.0, 0.0, 0.0, 0.0, 0.0, 0.0, 0.0, 0.0, 0.0, 0.0, 0.0, 0.0, 0.0, 0.0, 0.0, 0.0, 0.0, 0.0, 0.0, 0.0, 0.0, 0.0, 0.0, 0.0, 0.0, 0.0, 0.0, 0.0, 0.0, 0.0, 0.0, 0.0, 0.0, 0.0, 0.0, 0.0, 0.0, 0.0, 0.0, 0.0, 0.0, 0.0, 0.0, 0.0, 0.0, 0.0, 0.0, 0.0, 0.0, 0.0, 0.0, 0.0, 0.0, 0.0, 0.0, 0.0, 0.0, 0.0, 0.0, 0.0, 0.0, 0.0, 0.0, 0.0, 0.0, 0.0, 0.0, 0.0, 0.0, 0.0, 0.0, 0.0, 0.0, 0.0, 0.0, 0.0, 0.0, 0.0, 0.0, 0.0, 0.0, 0.0, 0.0, 0.0, 0.0, 0.0, 0.0, 0.0, 0.0, 0.0, 0.0, 0.0, 0.0, 0.0, 0.0, 0.0, 0.0, 0.0])
me_circle.use_remesh_fix_poles = True
me_circle.use_remesh_preserve_attributes = False
me_circle.update()
me_circle_001 = bpy.data.meshes.new('Circle.001')
me_circle_001.from_pydata([(-7.105e-15, -1.192e-07, 2.3), (-0.572, 1.192e-07, 2.228), (-1.108, 1.192e-07, 2.016), (-1.574, 1.192e-07, 1.677), (-1.942, 1.192e-07, 1.232), (-2.187, 1.192e-07, 0.7107), (-2.295, 1.192e-07, 0.1444), (-2.259, 1.192e-07, -0.431), (-2.081, 1.192e-07, -0.9793), (-1.772, 1.192e-07, -1.466), (-1.352, 1.192e-07, -1.861), (-0.8467, 1.192e-07, -2.138), (-0.2883, 1.192e-07, -2.282), (0.2883, 1.192e-07, -2.282), (0.8467, 1.192e-07, -2.138), (1.352, 1.192e-07, -1.861), (1.772, 1.192e-07, -1.466), (2.081, 1.192e-07, -0.9793), (2.259, 1.192e-07, -0.431), (2.295, 1.192e-07, 0.1444), (2.187, 1.192e-07, 0.7107), (1.942, 1.192e-07, 1.232), (1.574, 1.192e-07, 1.677), (1.108, 1.192e-07, 2.016), (0.572, 1.192e-07, 2.228), (-7.105e-15, 7.6, 2.3), (-0.572, 7.6, 2.228), (-1.108, 7.6, 2.016), (-1.574, 7.6, 1.677), (-1.942, 7.6, 1.232), (-2.187, 7.6, 0.7107), (-2.295, 7.6, 0.1444), (-2.259, 7.6, -0.431), (-2.081, 7.6, -0.9793), (-1.772, 7.6, -1.466), (-1.352, 7.6, -1.861), (-0.8467, 7.6, -2.138), (-0.2883, 7.6, -2.282), (0.2883, 7.6, -2.282), (0.8467, 7.6, -2.138), (1.352, 7.6, -1.861), (1.772, 7.6, -1.466), (2.081, 7.6, -0.9793), (2.259, 7.6, -0.431), (2.295, 7.6, 0.1444), (2.187, 7.6, 0.7107), (1.942, 7.6, 1.232), (1.574, 7.6, 1.677), (1.108, 7.6, 2.016), (0.572, 7.6, 2.228), (-8.882e-16, 7.6, 0.245), (-0.09376, 7.6, 0.2264), (-0.1732, 7.6, 0.1732), (-0.2264, 7.6, 0.09376), (-0.245, 7.6, -1.257e-08), (-0.2264, 7.6, -0.09376), (-0.1732, 7.6, -0.1732), (-0.09376, 7.6, -0.2264), (2.142e-08, 7.6, -0.245), (0.09376, 7.6, -0.2264), (0.1732, 7.6, -0.1732), (0.2264, 7.6, -0.09376), (0.245, 7.6, 1.059e-09), (0.2264, 7.6, 0.09376), (0.1732, 7.6, 0.1732), (0.09376, 7.6, 0.2264), (-8.882e-16, 5.985, 0.245), (-0.09376, 5.985, 0.2264), (-0.1732, 5.985, 0.1732), (-0.2264, 5.985, 0.09376), (-0.245, 5.985, -1.257e-08), (-0.2264, 5.985, -0.09376), (-0.1732, 5.985, -0.1732), (-0.09376, 5.985, -0.2264), (2.142e-08, 5.985, -0.245), (0.09376, 5.985, -0.2264), (0.1732, 5.985, -0.1732), (0.2264, 5.985, -0.09376), (0.245, 5.985, 1.059e-09), (0.2264, 5.985, 0.09376), (0.1732, 5.985, 0.1732), (0.09376, 5.985, 0.2264)], [], [(0, 24, 49, 25), (3, 2, 27, 28), (18, 17, 42, 43), (11, 10, 35, 36), (4, 3, 28, 29), (19, 18, 43, 44), (12, 11, 36, 37), (5, 4, 29, 30), (20, 19, 44, 45), (13, 12, 37, 38), (6, 5, 30, 31), (21, 20, 45, 46), (14, 13, 38, 39), (7, 6, 31, 32), (22, 21, 46, 47), (15, 14, 39, 40), (8, 7, 32, 33), (23, 22, 47, 48), (1, 0, 25, 26), (16, 15, 40, 41), (9, 8, 33, 34), (24, 23, 48, 49), (2, 1, 26, 27), (17, 16, 41, 42), (10, 9, 34, 35), (1, 2, 3, 4, 5, 6, 7, 8, 9, 10, 11, 12, 13, 14, 15, 16, 17, 18, 19, 20, 21, 22, 23, 24, 0), (27, 26, 51, 52, 53, 54, 55, 56, 57, 58, 59, 60, 61, 62, 63, 64, 65, 49, 48, 47, 46, 45, 44, 43, 42, 41, 40, 39, 38, 37, 36, 35, 34, 33, 32, 31, 30, 29, 28), (65, 50, 51, 26, 25, 49), (51, 50, 66, 67), (50, 65, 81, 66), (59, 58, 74, 75), (52, 51, 67, 68), (60, 59, 75, 76), (53, 52, 68, 69), (61, 60, 76, 77), (54, 53, 69, 70), (62, 61, 77, 78), (55, 54, 70, 71), (63, 62, 78, 79), (56, 55, 71, 72), (64, 63, 79, 80), (57, 56, 72, 73), (65, 64, 80, 81), (58, 57, 73, 74), (67, 66, 81, 80, 79, 78, 77, 76, 75, 74, 73, 72, 71, 70, 69, 68)])
_uv = me_circle_001.uv_layers.new(name='UVMap')
_uv.uv.foreach_set('vector', [0.0, 0.0, 0.0, 0.0, 0.0, 0.0, 0.0, 0.0, 0.0, 0.0, 0.0, 0.0, 0.0, 0.0, 0.0, 0.0, 0.0, 0.0, 0.0, 0.0, 0.0, 0.0, 0.0, 0.0, 0.0, 0.0, 0.0, 0.0, 0.0, 0.0, 0.0, 0.0, 0.0, 0.0, 0.0, 0.0, 0.0, 0.0, 0.0, 0.0, 0.0, 0.0, 0.0, 0.0, 0.0, 0.0, 0.0, 0.0, 0.0, 0.0, 0.0, 0.0, 0.0, 0.0, 0.0, 0.0, 0.0, 0.0, 0.0, 0.0, 0.0, 0.0, 0.0, 0.0, 0.0, 0.0, 0.0, 0.0, 0.0, 0.0, 0.0, 0.0, 0.0, 0.0, 0.0, 0.0, 0.0, 0.0, 0.0, 0.0, 0.0, 0.0, 0.0, 0.0, 0.0, 0.0, 0.0, 0.0, 0.0, 0.0, 0.0, 0.0, 0.0, 0.0, 0.0, 0.0, 0.0, 0.0, 0.0, 0.0, 0.0, 0.0, 0.0, 0.0, 0.0, 0.0, 0.0, 0.0, 0.0, 0.0, 0.0, 0.0, 0.0, 0.0, 0.0, 0.0, 0.0, 0.0, 0.0, 0.0, 0.0, 0.0, 0.0, 0.0, 0.0, 0.0, 0.0, 0.0, 0.0, 0.0, 0.0, 0.0, 0.0, 0.0, 0.0, 0.0, 0.0, 0.0, 0.0, 0.0, 0.0, 0.0, 0.0, 0.0, 0.0, 0.0, 0.0, 0.0, 0.0, 0.0, 0.0, 0.0, 0.0, 0.0, 0.0, 0.0, 0.0, 0.0, 0.0, 0.0, 0.0, 0.0, 0.0, 0.0, 0.0, 0.0, 0.0, 0.0, 0.0, 0.0, 0.0, 0.0, 0.0, 0.0, 0.0, 0.0, 0.0, 0.0, 0.0, 0.0, 0.0, 0.0, 0.0, 0.0, 0.0, 0.0, 0.0, 0.0, 0.0, 0.0, 0.0, 0.0, 0.0, 0.0, 0.0, 0.0, 0.0, 0.0, 0.0, 0.0, 0.0, 0.0, 0.0, 0.0, 0.0, 0.0, 0.0, 0.0, 0.0, 0.0, 0.0, 0.0, 0.0, 0.0, 0.0, 0.0, 0.0, 0.0, 0.0, 0.0, 0.0, 0.0, 0.0, 0.0, 0.0, 0.0, 0.0, 0.0, 0.0, 0.0, 0.0, 0.0, 0.0, 0.0, 0.0, 0.0, 0.0, 0.0, 0.0, 0.0, 0.0, 0.0, 0.0, 0.0, 0.0, 0.0, 0.0, 0.0, 0.0, 0.0, 0.0, 0.0, 0.0, 0.0, 0.0, 0.0, 0.0, 0.0, 0.0, 0.0, 0.0, 0.0, 0.0, 0.0, 0.0, 0.0, 0.0, 0.0, 0.0, 0.0, 0.0, 0.0, 0.0, 0.0, 0.0, 0.0, 0.0, 0.0, 0.0, 0.0, 0.0, 0.0, 0.0, 0.0, 0.0, 0.0, 0.0, 0.0, 0.0, 0.0, 0.0, 0.0, 0.0, 0.0, 0.0, 0.0, 0.0, 0.0, 0.0, 0.0, 0.0, 0.0, 0.0, 0.0, 0.0, 0.0, 0.0, 0.0, 0.0, 0.0, 0.0, 0.0, 0.0, 0.0, 0.0, 0.0, 0.0, 0.0, 0.0, 0.0, 0.0, 0.0, 0.0, 0.0, 0.0, 0.0, 0.0, 0.0, 0.0, 0.0, 0.0, 0.0, 0.0, 0.0, 0.0, 0.0, 0.0, 0.0, 0.0, 0.0, 0.0, 0.0, 0.0, 0.0, 0.0, 0.0, 0.0, 0.0, 0.0, 0.0, 0.0, 0.0, 0.0, 0.0, 0.0, 0.0, 0.0, 0.0, 0.0, 0.0, 0.0, 0.0, 0.0, 0.0, 0.0, 0.0, 0.0, 0.0, 0.0, 0.0, 0.0, 0.0, 0.0, 0.0, 0.0, 0.0, 0.0, 0.0, 0.0, 0.0, 0.0, 0.0, 0.0, 0.0, 0.0, 0.0, 0.0, 0.0, 0.0, 0.0, 0.0, 0.0, 0.0, 0.0, 0.0, 0.0, 0.0, 0.0, 0.0, 0.0, 0.0, 0.0, 0.0, 0.0, 0.0, 0.0, 0.0, 0.0, 0.0, 0.0, 0.0, 0.0, 0.0, 0.0, 0.0, 0.0, 0.0, 0.0, 0.0, 0.0, 0.0, 0.0, 0.0, 0.0, 0.0, 0.0, 0.0, 0.0, 0.0, 0.0, 0.0, 0.0, 0.0, 0.0, 0.0, 0.0, 0.0, 0.0, 0.0, 0.0, 0.0, 0.0, 0.0, 0.0, 0.0, 0.0, 0.0, 0.0, 0.0, 0.0, 0.0, 0.0, 0.0, 0.0, 0.0, 0.0, 0.0, 0.0, 0.0, 0.0, 0.0, 0.0, 0.0, 0.0, 0.0, 0.0, 0.0, 0.0, 0.0, 0.0, 0.0, 0.0, 0.0, 0.0, 0.0, 0.0, 0.0, 0.0, 0.0, 0.0, 0.0, 0.0, 0.0, 0.0, 0.0, 0.0, 0.0, 0.0, 0.0, 0.0, 0.0, 0.0, 0.0, 0.0, 0.0, 0.0, 0.0, 0.0, 0.0, 0.0])
me_circle_001.use_remesh_fix_poles = True
me_circle_001.use_remesh_preserve_attributes = False
me_circle_001.update()
me_plane_002 = bpy.data.meshes.new('Plane.002')
me_plane_002.from_pydata([(8.202e-07, -0.06, 2.591), (0.6444, -0.2178, 2.51), (0.6444, 0.1458, 2.51), (0.6787, -0.036, 2.641), (1.248, -0.3066, 2.271), (1.248, 0.2826, 2.271), (1.37, -0.012, 2.491), (1.774, -0.2826, 1.889), (1.774, 0.3066, 1.889), (2.016, 0.012, 2.148), (2.188, -0.2586, 1.388), (2.188, 0.3306, 1.388), (2.583, 0.036, 1.639), (2.464, -0.2346, 0.8007), (2.464, 0.3546, 0.8007), (2.909, 0.06, 0.9453), (2.586, -0.2106, 0.1627), (2.586, 0.3786, 0.1627), (3.053, 0.084, 0.1921), (2.545, -0.1866, -0.4855), (2.545, 0.4026, -0.4855), (3.005, 0.108, -0.5732), (2.345, -0.1626, -1.103), (2.345, 0.4266, -1.103), (2.768, 0.132, -1.303), (1.997, -0.1386, -1.652), (1.997, 0.4506, -1.652), (2.357, 0.156, -1.95), (1.523, -0.1146, -2.096), (1.523, 0.4746, -2.096), (1.798, 0.18, -2.475), (0.9539, -0.09057, -2.409), (0.9539, 0.4986, -2.409), (1.126, 0.204, -2.844), (0.3248, -0.06657, -2.571), (0.3248, 0.5226, -2.571), (0.3834, 0.228, -3.035), (-0.3248, -0.04257, -2.571), (-0.3248, 0.5466, -2.571), (-0.3834, 0.252, -3.035), (-0.9539, -0.01857, -2.409), (-0.9539, 0.5706, -2.409), (-1.126, 0.276, -2.844), (-1.523, 0.005429, -2.096), (-1.523, 0.5946, -2.096), (-1.798, 0.3, -2.475), (-1.997, 0.02943, -1.652), (-1.997, 0.6186, -1.652), (-2.357, 0.324, -1.95), (-2.345, 0.05343, -1.103), (-2.345, 0.6426, -1.103), (-2.768, 0.348, -1.303), (-2.545, 0.07743, -0.4855), (-2.545, 0.6666, -0.4855), (-3.005, 0.372, -0.5732), (-2.586, 0.1014, 0.1627), (-2.586, 0.6906, 0.1627), (-3.053, 0.396, 0.1921), (-2.464, 0.1254, 0.8007), (-2.464, 0.7146, 0.8007), (-2.909, 0.42, 0.9453), (-2.188, 0.1494, 1.388), (-2.188, 0.7386, 1.388), (-2.583, 0.444, 1.639), (-1.774, 0.1734, 1.889), (-1.774, 0.7626, 1.889), (-2.094, 0.468, 2.23), (-1.248, 0.1974, 2.271), (-1.248, 0.7866, 2.271), (-1.474, 0.492, 2.681), (-0.6444, 0.2214, 2.51), (-0.6444, 0.8106, 2.51), (-0.7608, 0.516, 2.963), (1.293e-06, 0.2454, 2.591), (1.254e-06, 0.8346, 2.591), (1.468e-06, 0.54, 3.059), (0.6444, 0.2694, 2.51), (0.6444, 0.8586, 2.51), (0.7608, 0.564, 2.963), (1.248, 0.2934, 2.271), (1.248, 0.8826, 2.271), (1.474, 0.588, 2.681), (1.774, 0.3174, 1.889), (1.774, 0.9066, 1.889), (2.094, 0.612, 2.23), (2.188, 0.3414, 1.388), (2.188, 0.9306, 1.388), (2.583, 0.636, 1.639), (2.464, 0.3654, 0.8007), (2.464, 0.9546, 0.8007), (2.909, 0.66, 0.9453), (2.586, 0.3894, 0.1627), (2.586, 0.9786, 0.1627), (3.053, 0.684, 0.1921), (2.545, 0.4134, -0.4855), (2.545, 1.003, -0.4855), (3.005, 0.708, -0.5732), (2.345, 0.4374, -1.103), (2.345, 1.027, -1.103), (2.768, 0.732, -1.303), (1.997, 0.4614, -1.652), (1.997, 1.051, -1.652), (2.357, 0.756, -1.95), (1.523, 0.4854, -2.096), (1.523, 1.075, -2.096), (1.798, 0.78, -2.475), (0.9539, 0.5094, -2.409), (0.9539, 1.099, -2.409), (1.126, 0.804, -2.844), (0.3248, 0.5334, -2.571), (0.3248, 1.123, -2.571), (0.3834, 0.828, -3.035), (-0.3248, 0.5574, -2.571), (-0.3248, 1.147, -2.571), (-0.3834, 0.852, -3.035), (-0.9539, 0.5814, -2.409), (-0.9539, 1.171, -2.409), (-1.126, 0.876, -2.844), (-1.523, 0.6054, -2.096), (-1.523, 1.195, -2.096), (-1.798, 0.9, -2.475), (-1.997, 0.6294, -1.652), (-1.997, 1.219, -1.652), (-2.357, 0.924, -1.95), (-2.345, 0.6534, -1.103), (-2.345, 1.243, -1.103), (-2.768, 0.948, -1.303), (-2.545, 0.6774, -0.4855), (-2.545, 1.267, -0.4855), (-3.005, 0.972, -0.5732), (-2.586, 0.7014, 0.1627), (-2.586, 1.291, 0.1627), (-3.053, 0.996, 0.1921), (-2.464, 0.7254, 0.8007), (-2.464, 1.315, 0.8007), (-2.909, 1.02, 0.9453), (-2.188, 0.7494, 1.388), (-2.188, 1.339, 1.388), (-2.583, 1.044, 1.639), (-1.774, 0.7734, 1.889), (-1.774, 1.363, 1.889), (-2.094, 1.068, 2.23), (-1.248, 0.7974, 2.271), (-1.248, 1.387, 2.271), (-1.474, 1.092, 2.681), (-0.6444, 0.8214, 2.51), (-0.6444, 1.411, 2.51), (-0.7608, 1.116, 2.963), (1.746e-06, 0.8454, 2.591), (1.707e-06, 1.435, 2.591), (2.003e-06, 1.14, 3.059), (0.6444, 0.8694, 2.51), (0.6444, 1.459, 2.51), (0.7608, 1.164, 2.963), (1.248, 0.8934, 2.271), (1.248, 1.483, 2.271), (1.474, 1.188, 2.681), (1.774, 0.9174, 1.889), (1.774, 1.507, 1.889), (2.094, 1.212, 2.23), (2.188, 0.9414, 1.388), (2.188, 1.531, 1.388), (2.583, 1.236, 1.639), (2.464, 0.9654, 0.8007), (2.464, 1.555, 0.8007), (2.909, 1.26, 0.9453), (2.586, 0.9894, 0.1627), (2.586, 1.579, 0.1627), (3.053, 1.284, 0.1921), (2.545, 1.013, -0.4856), (2.545, 1.603, -0.4856), (3.005, 1.308, -0.5732), (2.345, 1.037, -1.103), (2.345, 1.627, -1.103), (2.768, 1.332, -1.303), (1.997, 1.061, -1.652), (1.997, 1.651, -1.652), (2.357, 1.356, -1.95), (1.523, 1.085, -2.096), (1.523, 1.675, -2.096), (1.798, 1.38, -2.475), (0.9539, 1.109, -2.409), (0.9539, 1.699, -2.409), (1.126, 1.404, -2.844), (0.3248, 1.133, -2.571), (0.3248, 1.723, -2.571), (0.3834, 1.428, -3.035), (-0.3248, 1.157, -2.571), (-0.3248, 1.747, -2.571), (-0.3834, 1.452, -3.035), (-0.9539, 1.181, -2.409), (-0.9539, 1.771, -2.409), (-1.126, 1.476, -2.844), (-1.523, 1.205, -2.096), (-1.523, 1.795, -2.096), (-1.798, 1.5, -2.475), (-1.997, 1.229, -1.652), (-1.997, 1.819, -1.652), (-2.357, 1.524, -1.95), (-2.345, 1.253, -1.103), (-2.345, 1.843, -1.103), (-2.768, 1.548, -1.303), (-2.545, 1.277, -0.4855), (-2.545, 1.867, -0.4855), (-3.005, 1.572, -0.5732), (-2.586, 1.301, 0.1627), (-2.586, 1.891, 0.1627), (-3.053, 1.596, 0.1921), (-2.464, 1.325, 0.8007), (-2.464, 1.915, 0.8007), (-2.909, 1.62, 0.9453), (-2.188, 1.349, 1.388), (-2.188, 1.939, 1.388), (-2.583, 1.644, 1.639), (-1.774, 1.373, 1.889), (-1.774, 1.963, 1.889), (-2.094, 1.668, 2.23), (-1.248, 1.397, 2.271), (-1.248, 1.987, 2.271), (-1.474, 1.692, 2.681), (-0.6444, 1.421, 2.51), (-0.6444, 2.011, 2.51), (-0.7608, 1.716, 2.963), (9.633e-07, 1.445, 2.591), (9.243e-07, 2.035, 2.591), (1.079e-06, 1.74, 3.059), (0.6444, 1.469, 2.51), (0.6444, 2.059, 2.51), (0.7608, 1.764, 2.963), (1.248, 1.493, 2.271), (1.248, 2.083, 2.271), (1.474, 1.788, 2.681), (1.774, 1.517, 1.889), (1.774, 2.107, 1.889), (2.094, 1.812, 2.23), (2.188, 1.541, 1.388), (2.188, 2.131, 1.388), (2.583, 1.836, 1.639), (2.464, 1.565, 0.8007), (2.464, 2.155, 0.8007), (2.909, 1.86, 0.9453), (2.586, 1.589, 0.1627), (2.586, 2.179, 0.1627), (3.053, 1.884, 0.1921), (2.545, 1.613, -0.4855), (2.545, 2.203, -0.4855), (3.005, 1.908, -0.5732), (2.345, 1.637, -1.103), (2.345, 2.227, -1.103), (2.768, 1.932, -1.303), (1.997, 1.661, -1.652), (1.997, 2.251, -1.652), (2.357, 1.956, -1.95), (1.523, 1.685, -2.096), (1.523, 2.275, -2.096), (1.798, 1.98, -2.475), (0.9539, 1.709, -2.409), (0.9539, 2.299, -2.409), (1.126, 2.004, -2.844), (0.3248, 1.733, -2.571), (0.3248, 2.323, -2.571), (0.3834, 2.028, -3.035), (-0.3248, 1.757, -2.571), (-0.3248, 2.347, -2.571), (-0.3834, 2.052, -3.035), (-0.9539, 1.781, -2.409), (-0.9539, 2.371, -2.409), (-1.126, 2.076, -2.844), (-1.523, 1.805, -2.096), (-1.523, 2.395, -2.096), (-1.798, 2.1, -2.475), (-1.997, 1.829, -1.652), (-1.997, 2.419, -1.652), (-2.357, 2.124, -1.95), (-2.345, 1.853, -1.103), (-2.345, 2.443, -1.103), (-2.768, 2.148, -1.303), (-2.545, 1.877, -0.4855), (-2.545, 2.467, -0.4855), (-3.005, 2.172, -0.5732), (-2.586, 1.901, 0.1627), (-2.586, 2.491, 0.1627), (-3.053, 2.196, 0.1921), (-2.464, 1.925, 0.8007), (-2.464, 2.515, 0.8007), (-2.909, 2.22, 0.9453), (-2.188, 1.949, 1.388), (-2.188, 2.539, 1.388), (-2.583, 2.244, 1.639), (-1.774, 1.973, 1.889), (-1.774, 2.563, 1.889), (-2.094, 2.268, 2.23), (-1.248, 1.997, 2.271), (-1.248, 2.587, 2.271), (-1.474, 2.292, 2.681), (-0.6444, 2.021, 2.51), (-0.6444, 2.611, 2.51), (-0.7608, 2.316, 2.963), (2.652e-06, 2.045, 2.591), (2.613e-06, 2.635, 2.591), (3.073e-06, 2.34, 3.059), (0.6444, 2.069, 2.51), (0.6444, 2.659, 2.51), (0.7608, 2.364, 2.963), (1.248, 2.093, 2.271), (1.248, 2.683, 2.271), (1.474, 2.388, 2.681), (1.774, 2.117, 1.889), (1.774, 2.707, 1.889), (2.094, 2.412, 2.23), (2.188, 2.141, 1.388), (2.188, 2.731, 1.388), (2.583, 2.436, 1.639), (2.464, 2.165, 0.8007), (2.464, 2.755, 0.8007), (2.909, 2.46, 0.9453), (2.586, 2.189, 0.1627), (2.586, 2.779, 0.1627), (3.053, 2.484, 0.1921), (2.545, 2.213, -0.4856), (2.545, 2.803, -0.4856), (3.005, 2.508, -0.5732), (2.345, 2.237, -1.103), (2.345, 2.827, -1.103), (2.768, 2.532, -1.303), (1.997, 2.261, -1.652), (1.997, 2.851, -1.652), (2.357, 2.556, -1.95), (1.523, 2.285, -2.096), (1.523, 2.875, -2.096), (1.798, 2.58, -2.475), (0.9539, 2.309, -2.409), (0.9539, 2.899, -2.409), (1.126, 2.604, -2.844), (0.3248, 2.333, -2.571), (0.3248, 2.923, -2.571), (0.3834, 2.628, -3.035), (-0.3248, 2.357, -2.571), (-0.3248, 2.947, -2.571), (-0.3834, 2.652, -3.035), (-0.9539, 2.381, -2.409), (-0.9539, 2.971, -2.409), (-1.126, 2.676, -2.844), (-1.523, 2.405, -2.096), (-1.523, 2.995, -2.096), (-1.798, 2.7, -2.475), (-1.997, 2.429, -1.652), (-1.997, 3.019, -1.652), (-2.357, 2.724, -1.95), (-2.345, 2.453, -1.103), (-2.345, 3.043, -1.103), (-2.768, 2.748, -1.303), (-2.545, 2.477, -0.4855), (-2.545, 3.067, -0.4855), (-3.005, 2.772, -0.5732), (-2.586, 2.501, 0.1627), (-2.586, 3.091, 0.1627), (-3.053, 2.796, 0.1921), (-2.464, 2.525, 0.8007), (-2.464, 3.115, 0.8007), (-2.909, 2.82, 0.9453), (-2.188, 2.549, 1.388), (-2.188, 3.139, 1.388), (-2.583, 2.844, 1.639), (-1.774, 2.573, 1.889), (-1.774, 3.163, 1.889), (-2.094, 2.868, 2.23), (-1.248, 2.597, 2.271), (-1.248, 3.187, 2.271), (-1.474, 2.892, 2.681), (-0.6444, 2.621, 2.51), (-0.6444, 3.211, 2.51), (-0.7608, 2.916, 2.963), (4.341e-06, 2.645, 2.591), (4.302e-06, 3.235, 2.591), (5.066e-06, 2.94, 3.059), (0.6444, 2.669, 2.51), (0.6444, 3.259, 2.51), (0.7608, 2.964, 2.963), (1.248, 2.693, 2.271), (1.248, 3.283, 2.271), (1.474, 2.988, 2.681), (1.774, 2.717, 1.889), (1.774, 3.307, 1.889), (2.094, 3.012, 2.23), (2.188, 2.741, 1.388), (2.188, 3.331, 1.388), (2.583, 3.036, 1.639), (2.464, 2.765, 0.8007), (2.464, 3.355, 0.8007), (2.909, 3.06, 0.9453), (2.586, 2.789, 0.1627), (2.586, 3.379, 0.1627), (3.053, 3.084, 0.1921), (2.545, 2.813, -0.4856), (2.545, 3.403, -0.4856), (3.005, 3.108, -0.5732), (2.345, 2.837, -1.103), (2.345, 3.427, -1.103), (2.768, 3.132, -1.303), (1.997, 2.861, -1.652), (1.997, 3.451, -1.652), (2.357, 3.156, -1.95), (1.523, 2.885, -2.096), (1.523, 3.475, -2.096), (1.798, 3.18, -2.475), (0.9539, 2.909, -2.409), (0.9539, 3.499, -2.409), (1.126, 3.204, -2.844), (0.3248, 2.933, -2.571), (0.3248, 3.523, -2.571), (0.3834, 3.228, -3.035), (-0.3248, 2.957, -2.571), (-0.3248, 3.547, -2.571), (-0.3834, 3.252, -3.035), (-0.9539, 2.981, -2.409), (-0.9539, 3.571, -2.409), (-1.126, 3.276, -2.844), (-1.523, 3.005, -2.096), (-1.523, 3.595, -2.096), (-1.798, 3.3, -2.475), (-1.997, 3.029, -1.652), (-1.997, 3.619, -1.652), (-2.357, 3.324, -1.95), (-2.345, 3.053, -1.103), (-2.345, 3.643, -1.103), (-2.768, 3.348, -1.303), (-2.545, 3.077, -0.4855), (-2.545, 3.667, -0.4855), (-3.005, 3.372, -0.5732), (-2.586, 3.101, 0.1627), (-2.586, 3.691, 0.1627), (-3.053, 3.396, 0.1921), (-2.464, 3.125, 0.8007), (-2.464, 3.715, 0.8007), (-2.909, 3.42, 0.9453), (-2.188, 3.149, 1.388), (-2.188, 3.739, 1.388), (-2.583, 3.444, 1.639), (-1.774, 3.173, 1.889), (-1.774, 3.763, 1.889), (-2.094, 3.468, 2.23), (-1.248, 3.197, 2.271), (-1.248, 3.787, 2.271), (-1.474, 3.492, 2.681), (-0.6444, 3.221, 2.51), (-0.6444, 3.811, 2.51), (-0.7608, 3.516, 2.963), (1.087e-06, 3.245, 2.591), (1.048e-06, 3.835, 2.591), (1.225e-06, 3.54, 3.059), (0.6444, 3.269, 2.51), (0.6444, 3.859, 2.51), (0.7608, 3.564, 2.963), (1.248, 3.293, 2.271), (1.248, 3.883, 2.271), (1.474, 3.588, 2.681), (1.774, 3.317, 1.889), (1.774, 3.907, 1.889), (2.094, 3.612, 2.23), (2.188, 3.341, 1.388), (2.188, 3.931, 1.388), (2.583, 3.636, 1.639), (2.464, 3.365, 0.8007), (2.464, 3.955, 0.8007), (2.909, 3.66, 0.9453), (2.586, 3.389, 0.1627), (2.586, 3.979, 0.1627), (3.053, 3.684, 0.1921), (2.545, 3.413, -0.4855), (2.545, 4.003, -0.4855), (3.005, 3.708, -0.5732), (2.345, 3.437, -1.103), (2.345, 4.027, -1.103), (2.768, 3.732, -1.303), (1.997, 3.461, -1.652), (1.997, 4.051, -1.652), (2.357, 3.756, -1.95), (1.523, 3.485, -2.096), (1.523, 4.075, -2.096), (1.798, 3.78, -2.475), (0.9539, 3.509, -2.409), (0.9539, 4.099, -2.409), (1.126, 3.804, -2.844), (0.3248, 3.533, -2.571), (0.3248, 4.123, -2.571), (0.3834, 3.828, -3.035), (-0.3248, 3.557, -2.571), (-0.3248, 4.147, -2.571), (-0.3834, 3.852, -3.035), (-0.9539, 3.581, -2.409), (-0.9539, 4.171, -2.409), (-1.126, 3.876, -2.844), (-1.523, 3.605, -2.096), (-1.523, 4.195, -2.096), (-1.798, 3.9, -2.475), (-1.997, 3.629, -1.652), (-1.997, 4.219, -1.652), (-2.357, 3.924, -1.95), (-2.345, 3.653, -1.103), (-2.345, 4.243, -1.103), (-2.768, 3.948, -1.303), (-2.545, 3.677, -0.4855), (-2.545, 4.267, -0.4855), (-3.005, 3.972, -0.5732), (-2.586, 3.701, 0.1627), (-2.586, 4.291, 0.1627), (-3.053, 3.996, 0.1921), (-2.464, 3.725, 0.8007), (-2.464, 4.315, 0.8007), (-2.909, 4.02, 0.9453), (-2.188, 3.749, 1.388), (-2.188, 4.339, 1.388), (-2.583, 4.044, 1.639), (-1.774, 3.773, 1.889), (-1.774, 4.363, 1.889), (-1.979, 4.068, 2.105), (-1.248, 3.797, 2.271), (-1.248, 4.387, 2.271), (-1.368, 4.092, 2.489), (-0.6444, 3.933, 2.51), (-0.6444, 4.299, 2.51), (-0.6757, 4.116, 2.616), (7.698e-06, 4.14, 2.591)], [], [(0, 1, 3), (3, 1, 4, 6), (6, 4, 7, 9), (9, 7, 10, 12), (12, 10, 13, 15), (15, 13, 16, 18), (18, 16, 19, 21), (21, 19, 22, 24), (24, 22, 25, 27), (27, 25, 28, 30), (30, 28, 31, 33), (33, 31, 34, 36), (36, 34, 37, 39), (39, 37, 40, 42), (42, 40, 43, 45), (45, 43, 46, 48), (48, 46, 49, 51), (51, 49, 52, 54), (54, 52, 55, 57), (57, 55, 58, 60), (60, 58, 61, 63), (63, 61, 64, 66), (66, 64, 67, 69), (69, 67, 70, 72), (72, 70, 73, 75), (75, 73, 76, 78), (78, 76, 79, 81), (81, 79, 82, 84), (84, 82, 85, 87), (87, 85, 88, 90), (90, 88, 91, 93), (93, 91, 94, 96), (96, 94, 97, 99), (99, 97, 100, 102), (102, 100, 103, 105), (105, 103, 106, 108), (108, 106, 109, 111), (111, 109, 112, 114), (114, 112, 115, 117), (117, 115, 118, 120), (120, 118, 121, 123), (123, 121, 124, 126), (126, 124, 127, 129), (129, 127, 130, 132), (132, 130, 133, 135), (135, 133, 136, 138), (138, 136, 139, 141), (141, 139, 142, 144), (144, 142, 145, 147), (147, 145, 148, 150), (150, 148, 151, 153), (153, 151, 154, 156), (156, 154, 157, 159), (159, 157, 160, 162), (162, 160, 163, 165), (165, 163, 166, 168), (168, 166, 169, 171), (171, 169, 172, 174), (174, 172, 175, 177), (177, 175, 178, 180), (180, 178, 181, 183), (183, 181, 184, 186), (186, 184, 187, 189), (189, 187, 190, 192), (192, 190, 193, 195), (195, 193, 196, 198), (198, 196, 199, 201), (201, 199, 202, 204), (204, 202, 205, 207), (207, 205, 208, 210), (210, 208, 211, 213), (213, 211, 214, 216), (216, 214, 217, 219), (219, 217, 220, 222), (222, 220, 223, 225), (225, 223, 226, 228), (228, 226, 229, 231), (231, 229, 232, 234), (234, 232, 235, 237), (237, 235, 238, 240), (240, 238, 241, 243), (243, 241, 244, 246), (246, 244, 247, 249), (249, 247, 250, 252), (252, 250, 253, 255), (255, 253, 256, 258), (258, 256, 259, 261), (261, 259, 262, 264), (264, 262, 265, 267), (267, 265, 268, 270), (270, 268, 271, 273), (273, 271, 274, 276), (276, 274, 277, 279), (279, 277, 280, 282), (282, 280, 283, 285), (285, 283, 286, 288), (288, 286, 289, 291), (291, 289, 292, 294), (294, 292, 295, 297), (297, 295, 298, 300), (300, 298, 301, 303), (303, 301, 304, 306), (306, 304, 307, 309), (309, 307, 310, 312), (312, 310, 313, 315), (315, 313, 316, 318), (318, 316, 319, 321), (321, 319, 322, 324), (324, 322, 325, 327), (327, 325, 328, 330), (330, 328, 331, 333), (333, 331, 334, 336), (336, 334, 337, 339), (339, 337, 340, 342), (342, 340, 343, 345), (345, 343, 346, 348), (348, 346, 349, 351), (351, 349, 352, 354), (354, 352, 355, 357), (357, 355, 358, 360), (360, 358, 361, 363), (363, 361, 364, 366), (366, 364, 367, 369), (369, 367, 370, 372), (372, 370, 373, 375), (375, 373, 376, 378), (378, 376, 379, 381), (381, 379, 382, 384), (384, 382, 385, 387), (387, 385, 388, 390), (390, 388, 391, 393), (393, 391, 394, 396), (396, 394, 397, 399), (399, 397, 400, 402), (402, 400, 403, 405), (405, 403, 406, 408), (408, 406, 409, 411), (411, 409, 412, 414), (414, 412, 415, 417), (417, 415, 418, 420), (420, 418, 421, 423), (423, 421, 424, 426), (426, 424, 427, 429), (429, 427, 430, 432), (432, 430, 433, 435), (435, 433, 436, 438), (438, 436, 439, 441), (441, 439, 442, 444), (444, 442, 445, 447), (447, 445, 448, 450), (450, 448, 451, 453), (453, 451, 454, 456), (456, 454, 457, 459), (459, 457, 460, 462), (462, 460, 463, 465), (465, 463, 466, 468), (468, 466, 469, 471), (471, 469, 472, 474), (474, 472, 475, 477), (477, 475, 478, 480), (480, 478, 481, 483), (483, 481, 484, 486), (486, 484, 487, 489), (489, 487, 490, 492), (492, 490, 493, 495), (495, 493, 496, 498), (498, 496, 499, 501), (501, 499, 502, 504), (504, 502, 505, 507), (507, 505, 508, 510), (510, 508, 511, 513), (513, 511, 514, 516), (516, 514, 517, 519), (519, 517, 520, 522), (522, 520, 523), (0, 2, 1), (1, 2, 5, 4), (4, 5, 8, 7), (7, 8, 11, 10), (10, 11, 14, 13), (13, 14, 17, 16), (16, 17, 20, 19), (19, 20, 23, 22), (22, 23, 26, 25), (25, 26, 29, 28), (28, 29, 32, 31), (31, 32, 35, 34), (34, 35, 38, 37), (37, 38, 41, 40), (40, 41, 44, 43), (43, 44, 47, 46), (46, 47, 50, 49), (49, 50, 53, 52), (52, 53, 56, 55), (55, 56, 59, 58), (58, 59, 62, 61), (61, 62, 65, 64), (64, 65, 68, 67), (67, 68, 71, 70), (70, 71, 74, 73), (73, 74, 77, 76), (76, 77, 80, 79), (79, 80, 83, 82), (82, 83, 86, 85), (85, 86, 89, 88), (88, 89, 92, 91), (91, 92, 95, 94), (94, 95, 98, 97), (97, 98, 101, 100), (100, 101, 104, 103), (103, 104, 107, 106), (106, 107, 110, 109), (109, 110, 113, 112), (112, 113, 116, 115), (115, 116, 119, 118), (118, 119, 122, 121), (121, 122, 125, 124), (124, 125, 128, 127), (127, 128, 131, 130), (130, 131, 134, 133), (133, 134, 137, 136), (136, 137, 140, 139), (139, 140, 143, 142), (142, 143, 146, 145), (145, 146, 149, 148), (148, 149, 152, 151), (151, 152, 155, 154), (154, 155, 158, 157), (157, 158, 161, 160), (160, 161, 164, 163), (163, 164, 167, 166), (166, 167, 170, 169), (169, 170, 173, 172), (172, 173, 176, 175), (175, 176, 179, 178), (178, 179, 182, 181), (181, 182, 185, 184), (184, 185, 188, 187), (187, 188, 191, 190), (190, 191, 194, 193), (193, 194, 197, 196), (196, 197, 200, 199), (199, 200, 203, 202), (202, 203, 206, 205), (205, 206, 209, 208), (208, 209, 212, 211), (211, 212, 215, 214), (214, 215, 218, 217), (217, 218, 221, 220), (220, 221, 224, 223), (223, 224, 227, 226), (226, 227, 230, 229), (229, 230, 233, 232), (232, 233, 236, 235), (235, 236, 239, 238), (238, 239, 242, 241), (241, 242, 245, 244), (244, 245, 248, 247), (247, 248, 251, 250), (250, 251, 254, 253), (253, 254, 257, 256), (256, 257, 260, 259), (259, 260, 263, 262), (262, 263, 266, 265), (265, 266, 269, 268), (268, 269, 272, 271), (271, 272, 275, 274), (274, 275, 278, 277), (277, 278, 281, 280), (280, 281, 284, 283), (283, 284, 287, 286), (286, 287, 290, 289), (289, 290, 293, 292), (292, 293, 296, 295), (295, 296, 299, 298), (298, 299, 302, 301), (301, 302, 305, 304), (304, 305, 308, 307), (307, 308, 311, 310), (310, 311, 314, 313), (313, 314, 317, 316), (316, 317, 320, 319), (319, 320, 323, 322), (322, 323, 326, 325), (325, 326, 329, 328), (328, 329, 332, 331), (331, 332, 335, 334), (334, 335, 338, 337), (337, 338, 341, 340), (340, 341, 344, 343), (343, 344, 347, 346), (346, 347, 350, 349), (349, 350, 353, 352), (352, 353, 356, 355), (355, 356, 359, 358), (358, 359, 362, 361), (361, 362, 365, 364), (364, 365, 368, 367), (367, 368, 371, 370), (370, 371, 374, 373), (373, 374, 377, 376), (376, 377, 380, 379), (379, 380, 383, 382), (382, 383, 386, 385), (385, 386, 389, 388), (388, 389, 392, 391), (391, 392, 395, 394), (394, 395, 398, 397), (397, 398, 401, 400), (400, 401, 404, 403), (403, 404, 407, 406), (406, 407, 410, 409), (409, 410, 413, 412), (412, 413, 416, 415), (415, 416, 419, 418), (418, 419, 422, 421), (421, 422, 425, 424), (424, 425, 428, 427), (427, 428, 431, 430), (430, 431, 434, 433), (433, 434, 437, 436), (436, 437, 440, 439), (439, 440, 443, 442), (442, 443, 446, 445), (445, 446, 449, 448), (448, 449, 452, 451), (451, 452, 455, 454), (454, 455, 458, 457), (457, 458, 461, 460), (460, 461, 464, 463), (463, 464, 467, 466), (466, 467, 470, 469), (469, 470, 473, 472), (472, 473, 476, 475), (475, 476, 479, 478), (478, 479, 482, 481), (481, 482, 485, 484), (484, 485, 488, 487), (487, 488, 491, 490), (490, 491, 494, 493), (493, 494, 497, 496), (496, 497, 500, 499), (499, 500, 503, 502), (502, 503, 506, 505), (505, 506, 509, 508), (508, 509, 512, 511), (511, 512, 515, 514), (514, 515, 518, 517), (517, 518, 521, 520), (520, 521, 523), (0, 3, 2), (2, 3, 6, 5), (5, 6, 9, 8), (8, 9, 12, 11), (11, 12, 15, 14), (14, 15, 18, 17), (17, 18, 21, 20), (20, 21, 24, 23), (23, 24, 27, 26), (26, 27, 30, 29), (29, 30, 33, 32), (32, 33, 36, 35), (35, 36, 39, 38), (38, 39, 42, 41), (41, 42, 45, 44), (44, 45, 48, 47), (47, 48, 51, 50), (50, 51, 54, 53), (53, 54, 57, 56), (56, 57, 60, 59), (59, 60, 63, 62), (62, 63, 66, 65), (65, 66, 69, 68), (68, 69, 72, 71), (71, 72, 75, 74), (74, 75, 78, 77), (77, 78, 81, 80), (80, 81, 84, 83), (83, 84, 87, 86), (86, 87, 90, 89), (89, 90, 93, 92), (92, 93, 96, 95), (95, 96, 99, 98), (98, 99, 102, 101), (101, 102, 105, 104), (104, 105, 108, 107), (107, 108, 111, 110), (110, 111, 114, 113), (113, 114, 117, 116), (116, 117, 120, 119), (119, 120, 123, 122), (122, 123, 126, 125), (125, 126, 129, 128), (128, 129, 132, 131), (131, 132, 135, 134), (134, 135, 138, 137), (137, 138, 141, 140), (140, 141, 144, 143), (143, 144, 147, 146), (146, 147, 150, 149), (149, 150, 153, 152), (152, 153, 156, 155), (155, 156, 159, 158), (158, 159, 162, 161), (161, 162, 165, 164), (164, 165, 168, 167), (167, 168, 171, 170), (170, 171, 174, 173), (173, 174, 177, 176), (176, 177, 180, 179), (179, 180, 183, 182), (182, 183, 186, 185), (185, 186, 189, 188), (188, 189, 192, 191), (191, 192, 195, 194), (194, 195, 198, 197), (197, 198, 201, 200), (200, 201, 204, 203), (203, 204, 207, 206), (206, 207, 210, 209), (209, 210, 213, 212), (212, 213, 216, 215), (215, 216, 219, 218), (218, 219, 222, 221), (221, 222, 225, 224), (224, 225, 228, 227), (227, 228, 231, 230), (230, 231, 234, 233), (233, 234, 237, 236), (236, 237, 240, 239), (239, 240, 243, 242), (242, 243, 246, 245), (245, 246, 249, 248), (248, 249, 252, 251), (251, 252, 255, 254), (254, 255, 258, 257), (257, 258, 261, 260), (260, 261, 264, 263), (263, 264, 267, 266), (266, 267, 270, 269), (269, 270, 273, 272), (272, 273, 276, 275), (275, 276, 279, 278), (278, 279, 282, 281), (281, 282, 285, 284), (284, 285, 288, 287), (287, 288, 291, 290), (290, 291, 294, 293), (293, 294, 297, 296), (296, 297, 300, 299), (299, 300, 303, 302), (302, 303, 306, 305), (305, 306, 309, 308), (308, 309, 312, 311), (311, 312, 315, 314), (314, 315, 318, 317), (317, 318, 321, 320), (320, 321, 324, 323), (323, 324, 327, 326), (326, 327, 330, 329), (329, 330, 333, 332), (332, 333, 336, 335), (335, 336, 339, 338), (338, 339, 342, 341), (341, 342, 345, 344), (344, 345, 348, 347), (347, 348, 351, 350), (350, 351, 354, 353), (353, 354, 357, 356), (356, 357, 360, 359), (359, 360, 363, 362), (362, 363, 366, 365), (365, 366, 369, 368), (368, 369, 372, 371), (371, 372, 375, 374), (374, 375, 378, 377), (377, 378, 381, 380), (380, 381, 384, 383), (383, 384, 387, 386), (386, 387, 390, 389), (389, 390, 393, 392), (392, 393, 396, 395), (395, 396, 399, 398), (398, 399, 402, 401), (401, 402, 405, 404), (404, 405, 408, 407), (407, 408, 411, 410), (410, 411, 414, 413), (413, 414, 417, 416), (416, 417, 420, 419), (419, 420, 423, 422), (422, 423, 426, 425), (425, 426, 429, 428), (428, 429, 432, 431), (431, 432, 435, 434), (434, 435, 438, 437), (437, 438, 441, 440), (440, 441, 444, 443), (443, 444, 447, 446), (446, 447, 450, 449), (449, 450, 453, 452), (452, 453, 456, 455), (455, 456, 459, 458), (458, 459, 462, 461), (461, 462, 465, 464), (464, 465, 468, 467), (467, 468, 471, 470), (470, 471, 474, 473), (473, 474, 477, 476), (476, 477, 480, 479), (479, 480, 483, 482), (482, 483, 486, 485), (485, 486, 489, 488), (488, 489, 492, 491), (491, 492, 495, 494), (494, 495, 498, 497), (497, 498, 501, 500), (500, 501, 504, 503), (503, 504, 507, 506), (506, 507, 510, 509), (509, 510, 513, 512), (512, 513, 516, 515), (515, 516, 519, 518), (518, 519, 522, 521), (521, 522, 523)])
me_plane_002.polygons.foreach_set('use_smooth', [True] * 525)
_uv = me_plane_002.uv_layers.new(name='UVMap')
_uv.uv.foreach_set('vector', [0.0, -0.3546, 0.04, -0.3546, 0.04, -0.06, 0.04, -0.06, 0.04, -0.3546, 0.08, -0.3546, 0.08, -0.06, 0.08, -0.06, 0.08, -0.3546, 0.12, -0.3546, 0.12, -0.06, 0.12, -0.06, 0.12, -0.3546, 0.16, -0.3546, 0.16, -0.06, 0.16, -0.06, 0.16, -0.3546, 0.2, -0.3546, 0.2, -0.06, 0.2, -0.06, 0.2, -0.3546, 0.24, -0.3546, 0.24, -0.06, 0.24, -0.06, 0.24, -0.3546, 0.28, -0.3546, 0.28, -0.06, 0.28, -0.06, 0.28, -0.3546, 0.32, -0.3546, 0.32, -0.06, 0.32, -0.06, 0.32, -0.3546, 0.36, -0.3546, 0.36, -0.06, 0.36, -0.06, 0.36, -0.3546, 0.4, -0.3546, 0.4, -0.06, 0.4, -0.06, 0.4, -0.3546, 0.44, -0.3546, 0.44, -0.06, 0.44, -0.06, 0.44, -0.3546, 0.48, -0.3546, 0.48, -0.06, 0.48, -0.06, 0.48, -0.3546, 0.52, -0.3546, 0.52, -0.06, 0.52, -0.06, 0.52, -0.3546, 0.56, -0.3546, 0.56, -0.06, 0.56, -0.06, 0.56, -0.3546, 0.6, -0.3546, 0.6, -0.06, 0.6, -0.06, 0.6, -0.3546, 0.64, -0.3546, 0.64, -0.06, 0.64, -0.06, 0.64, -0.3546, 0.68, -0.3546, 0.68, -0.06, 0.68, -0.06, 0.68, -0.3546, 0.72, -0.3546, 0.72, -0.06, 0.72, -0.06, 0.72, -0.3546, 0.76, -0.3546, 0.76, -0.06, 0.76, -0.06, 0.76, -0.3546, 0.8, -0.3546, 0.8, -0.06, 0.8, -0.06, 0.8, -0.3546, 0.84, -0.3546, 0.84, -0.06, 0.84, -0.06, 0.84, -0.3546, 0.88, -0.3546, 0.88, -0.06, 0.88, -0.06, 0.88, -0.3546, 0.92, -0.3546, 0.92, -0.06, 0.92, -0.06, 0.92, -0.3546, 0.96, -0.3546, 0.96, -0.06, 0.96, -0.06, 0.96, -0.3546, 1.0, -0.3546, 1.0, -0.06, 1.0, -0.06, 1.0, -0.3546, 1.04, -0.3546, 1.04, -0.06, 1.04, -0.06, 1.04, -0.3546, 1.08, -0.3546, 1.08, -0.06, 1.08, -0.06, 1.08, -0.3546, 1.12, -0.3546, 1.12, -0.06, 1.12, -0.06, 1.12, -0.3546, 1.16, -0.3546, 1.16, -0.06, 1.16, -0.06, 1.16, -0.3546, 1.2, -0.3546, 1.2, -0.06, 1.2, -0.06, 1.2, -0.3546, 1.24, -0.3546, 1.24, -0.06, 1.24, -0.06, 1.24, -0.3546, 1.28, -0.3546, 1.28, -0.06, 1.28, -0.06, 1.28, -0.3546, 1.32, -0.3546, 1.32, -0.06, 1.32, -0.06, 1.32, -0.3546, 1.36, -0.3546, 1.36, -0.06, 1.36, -0.06, 1.36, -0.3546, 1.4, -0.3546, 1.4, -0.06, 1.4, -0.06, 1.4, -0.3546, 1.44, -0.3546, 1.44, -0.06, 1.44, -0.06, 1.44, -0.3546, 1.48, -0.3546, 1.48, -0.06, 1.48, -0.06, 1.48, -0.3546, 1.52, -0.3546, 1.52, -0.06, 1.52, -0.06, 1.52, -0.3546, 1.56, -0.3546, 1.56, -0.06, 1.56, -0.06, 1.56, -0.3546, 1.6, -0.3546, 1.6, -0.06, 1.6, -0.06, 1.6, -0.3546, 1.64, -0.3546, 1.64, -0.06, 1.64, -0.06, 1.64, -0.3546, 1.68, -0.3546, 1.68, -0.06, 1.68, -0.06, 1.68, -0.3546, 1.72, -0.3546, 1.72, -0.06, 1.72, -0.06, 1.72, -0.3546, 1.76, -0.3546, 1.76, -0.06, 1.76, -0.06, 1.76, -0.3546, 1.8, -0.3546, 1.8, -0.06, 1.8, -0.06, 1.8, -0.3546, 1.84, -0.3546, 1.84, -0.06, 1.84, -0.06, 1.84, -0.3546, 1.88, -0.3546, 1.88, -0.06, 1.88, -0.06, 1.88, -0.3546, 1.92, -0.3546, 1.92, -0.06, 1.92, -0.06, 1.92, -0.3546, 1.96, -0.3546, 1.96, -0.06, 1.96, -0.06, 1.96, -0.3546, 2.0, -0.3546, 2.0, -0.06, 2.0, -0.06, 2.0, -0.3546, 2.04, -0.3546, 2.04, -0.06, 2.04, -0.06, 2.04, -0.3546, 2.08, -0.3546, 2.08, -0.06, 2.08, -0.06, 2.08, -0.3546, 2.12, -0.3546, 2.12, -0.06, 2.12, -0.06, 2.12, -0.3546, 2.16, -0.3546, 2.16, -0.06, 2.16, -0.06, 2.16, -0.3546, 2.2, -0.3546, 2.2, -0.06, 2.2, -0.06, 2.2, -0.3546, 2.24, -0.3546, 2.24, -0.06, 2.24, -0.06, 2.24, -0.3546, 2.28, -0.3546, 2.28, -0.06, 2.28, -0.06, 2.28, -0.3546, 2.32, -0.3546, 2.32, -0.06, 2.32, -0.06, 2.32, -0.3546, 2.36, -0.3546, 2.36, -0.06, 2.36, -0.06, 2.36, -0.3546, 2.4, -0.3546, 2.4, -0.06, 2.4, -0.06, 2.4, -0.3546, 2.44, -0.3546, 2.44, -0.06, 2.44, -0.06, 2.44, -0.3546, 2.48, -0.3546, 2.48, -0.06, 2.48, -0.06, 2.48, -0.3546, 2.52, -0.3546, 2.52, -0.06, 2.52, -0.06, 2.52, -0.3546, 2.56, -0.3546, 2.56, -0.06, 2.56, -0.06, 2.56, -0.3546, 2.6, -0.3546, 2.6, -0.06, 2.6, -0.06, 2.6, -0.3546, 2.64, -0.3546, 2.64, -0.06, 2.64, -0.06, 2.64, -0.3546, 2.68, -0.3546, 2.68, -0.06, 2.68, -0.06, 2.68, -0.3546, 2.72, -0.3546, 2.72, -0.06, 2.72, -0.06, 2.72, -0.3546, 2.76, -0.3546, 2.76, -0.06, 2.76, -0.06, 2.76, -0.3546, 2.8, -0.3546, 2.8, -0.06, 2.8, -0.06, 2.8, -0.3546, 2.84, -0.3546, 2.84, -0.06, 2.84, -0.06, 2.84, -0.3546, 2.88, -0.3546, 2.88, -0.06, 2.88, -0.06, 2.88, -0.3546, 2.92, -0.3546, 2.92, -0.06, 2.92, -0.06, 2.92, -0.3546, 2.96, -0.3546, 2.96, -0.06, 2.96, -0.06, 2.96, -0.3546, 3.0, -0.3546, 3.0, -0.06, 3.0, -0.06, 3.0, -0.3546, 3.04, -0.3546, 3.04, -0.06, 3.04, -0.06, 3.04, -0.3546, 3.08, -0.3546, 3.08, -0.06, 3.08, -0.06, 3.08, -0.3546, 3.12, -0.3546, 3.12, -0.06, 3.12, -0.06, 3.12, -0.3546, 3.16, -0.3546, 3.16, -0.06, 3.16, -0.06, 3.16, -0.3546, 3.2, -0.3546, 3.2, -0.06, 3.2, -0.06, 3.2, -0.3546, 3.24, -0.3546, 3.24, -0.06, 3.24, -0.06, 3.24, -0.3546, 3.28, -0.3546, 3.28, -0.06, 3.28, -0.06, 3.28, -0.3546, 3.32, -0.3546, 3.32, -0.06, 3.32, -0.06, 3.32, -0.3546, 3.36, -0.3546, 3.36, -0.06, 3.36, -0.06, 3.36, -0.3546, 3.4, -0.3546, 3.4, -0.06, 3.4, -0.06, 3.4, -0.3546, 3.44, -0.3546, 3.44, -0.06, 3.44, -0.06, 3.44, -0.3546, 3.48, -0.3546, 3.48, -0.06, 3.48, -0.06, 3.48, -0.3546, 3.52, -0.3546, 3.52, -0.06, 3.52, -0.06, 3.52, -0.3546, 3.56, -0.3546, 3.56, -0.06, 3.56, -0.06, 3.56, -0.3546, 3.6, -0.3546, 3.6, -0.06, 3.6, -0.06, 3.6, -0.3546, 3.64, -0.3546, 3.64, -0.06, 3.64, -0.06, 3.64, -0.3546, 3.68, -0.3546, 3.68, -0.06, 3.68, -0.06, 3.68, -0.3546, 3.72, -0.3546, 3.72, -0.06, 3.72, -0.06, 3.72, -0.3546, 3.76, -0.3546, 3.76, -0.06, 3.76, -0.06, 3.76, -0.3546, 3.8, -0.3546, 3.8, -0.06, 3.8, -0.06, 3.8, -0.3546, 3.84, -0.3546, 3.84, -0.06, 3.84, -0.06, 3.84, -0.3546, 3.88, -0.3546, 3.88, -0.06, 3.88, -0.06, 3.88, -0.3546, 3.92, -0.3546, 3.92, -0.06, 3.92, -0.06, 3.92, -0.3546, 3.96, -0.3546, 3.96, -0.06, 3.96, -0.06, 3.96, -0.3546, 4.0, -0.3546, 4.0, -0.06, 4.0, -0.06, 4.0, -0.3546, 4.04, -0.3546, 4.04, -0.06, 4.04, -0.06, 4.04, -0.3546, 4.08, -0.3546, 4.08, -0.06, 4.08, -0.06, 4.08, -0.3546, 4.12, -0.3546, 4.12, -0.06, 4.12, -0.06, 4.12, -0.3546, 4.16, -0.3546, 4.16, -0.06, 4.16, -0.06, 4.16, -0.3546, 4.2, -0.3546, 4.2, -0.06, 4.2, -0.06, 4.2, -0.3546, 4.24, -0.3546, 4.24, -0.06, 4.24, -0.06, 4.24, -0.3546, 4.28, -0.3546, 4.28, -0.06, 4.28, -0.06, 4.28, -0.3546, 4.32, -0.3546, 4.32, -0.06, 4.32, -0.06, 4.32, -0.3546, 4.36, -0.3546, 4.36, -0.06, 4.36, -0.06, 4.36, -0.3546, 4.4, -0.3546, 4.4, -0.06, 4.4, -0.06, 4.4, -0.3546, 4.44, -0.3546, 4.44, -0.06, 4.44, -0.06, 4.44, -0.3546, 4.48, -0.3546, 4.48, -0.06, 4.48, -0.06, 4.48, -0.3546, 4.52, -0.3546, 4.52, -0.06, 4.52, -0.06, 4.52, -0.3546, 4.56, -0.3546, 4.56, -0.06, 4.56, -0.06, 4.56, -0.3546, 4.6, -0.3546, 4.6, -0.06, 4.6, -0.06, 4.6, -0.3546, 4.64, -0.3546, 4.64, -0.06, 4.64, -0.06, 4.64, -0.3546, 4.68, -0.3546, 4.68, -0.06, 4.68, -0.06, 4.68, -0.3546, 4.72, -0.3546, 4.72, -0.06, 4.72, -0.06, 4.72, -0.3546, 4.76, -0.3546, 4.76, -0.06, 4.76, -0.06, 4.76, -0.3546, 4.8, -0.3546, 4.8, -0.06, 4.8, -0.06, 4.8, -0.3546, 4.84, -0.3546, 4.84, -0.06, 4.84, -0.06, 4.84, -0.3546, 4.88, -0.3546, 4.88, -0.06, 4.88, -0.06, 4.88, -0.3546, 4.92, -0.3546, 4.92, -0.06, 4.92, -0.06, 4.92, -0.3546, 4.96, -0.3546, 4.96, -0.06, 4.96, -0.06, 4.96, -0.3546, 5.0, -0.3546, 5.0, -0.06, 5.0, -0.06, 5.0, -0.3546, 5.04, -0.3546, 5.04, -0.06, 5.04, -0.06, 5.04, -0.3546, 5.08, -0.3546, 5.08, -0.06, 5.08, -0.06, 5.08, -0.3546, 5.12, -0.3546, 5.12, -0.06, 5.12, -0.06, 5.12, -0.3546, 5.16, -0.3546, 5.16, -0.06, 5.16, -0.06, 5.16, -0.3546, 5.2, -0.3546, 5.2, -0.06, 5.2, -0.06, 5.2, -0.3546, 5.24, -0.3546, 5.24, -0.06, 5.24, -0.06, 5.24, -0.3546, 5.28, -0.3546, 5.28, -0.06, 5.28, -0.06, 5.28, -0.3546, 5.32, -0.3546, 5.32, -0.06, 5.32, -0.06, 5.32, -0.3546, 5.36, -0.3546, 5.36, -0.06, 5.36, -0.06, 5.36, -0.3546, 5.4, -0.3546, 5.4, -0.06, 5.4, -0.06, 5.4, -0.3546, 5.44, -0.3546, 5.44, -0.06, 5.44, -0.06, 5.44, -0.3546, 5.48, -0.3546, 5.48, -0.06, 5.48, -0.06, 5.48, -0.3546, 5.52, -0.3546, 5.52, -0.06, 5.52, -0.06, 5.52, -0.3546, 5.56, -0.3546, 5.56, -0.06, 5.56, -0.06, 5.56, -0.3546, 5.6, -0.3546, 5.6, -0.06, 5.6, -0.06, 5.6, -0.3546, 5.64, -0.3546, 5.64, -0.06, 5.64, -0.06, 5.64, -0.3546, 5.68, -0.3546, 5.68, -0.06, 5.68, -0.06, 5.68, -0.3546, 5.72, -0.3546, 5.72, -0.06, 5.72, -0.06, 5.72, -0.3546, 5.76, -0.3546, 5.76, -0.06, 5.76, -0.06, 5.76, -0.3546, 5.8, -0.3546, 5.8, -0.06, 5.8, -0.06, 5.8, -0.3546, 5.84, -0.3546, 5.84, -0.06, 5.84, -0.06, 5.84, -0.3546, 5.88, -0.3546, 5.88, -0.06, 5.88, -0.06, 5.88, -0.3546, 5.92, -0.3546, 5.92, -0.06, 5.92, -0.06, 5.92, -0.3546, 5.96, -0.3546, 5.96, -0.06, 5.96, -0.06, 5.96, -0.3546, 6.0, -0.3546, 6.0, -0.06, 6.0, -0.06, 6.0, -0.3546, 6.04, -0.3546, 6.04, -0.06, 6.04, -0.06, 6.04, -0.3546, 6.08, -0.3546, 6.08, -0.06, 6.08, -0.06, 6.08, -0.3546, 6.12, -0.3546, 6.12, -0.06, 6.12, -0.06, 6.12, -0.3546, 6.16, -0.3546, 6.16, -0.06, 6.16, -0.06, 6.16, -0.3546, 6.2, -0.3546, 6.2, -0.06, 6.2, -0.06, 6.2, -0.3546, 6.24, -0.3546, 6.24, -0.06, 6.24, -0.06, 6.24, -0.3546, 6.28, -0.3546, 6.28, -0.06, 6.28, -0.06, 6.28, -0.3546, 6.32, -0.3546, 6.32, -0.06, 6.32, -0.06, 6.32, -0.3546, 6.36, -0.3546, 6.36, -0.06, 6.36, -0.06, 6.36, -0.3546, 6.4, -0.3546, 6.4, -0.06, 6.4, -0.06, 6.4, -0.3546, 6.44, -0.3546, 6.44, -0.06, 6.44, -0.06, 6.44, -0.3546, 6.48, -0.3546, 6.48, -0.06, 6.48, -0.06, 6.48, -0.3546, 6.52, -0.3546, 6.52, -0.06, 6.52, -0.06, 6.52, -0.3546, 6.56, -0.3546, 6.56, -0.06, 6.56, -0.06, 6.56, -0.3546, 6.6, -0.3546, 6.6, -0.06, 6.6, -0.06, 6.6, -0.3546, 6.64, -0.3546, 6.64, -0.06, 6.64, -0.06, 6.64, -0.3546, 6.68, -0.3546, 6.68, -0.06, 6.68, -0.06, 6.68, -0.3546, 6.72, -0.3546, 6.72, -0.06, 6.72, -0.06, 6.72, -0.3546, 6.76, -0.3546, 6.76, -0.06, 6.76, -0.06, 6.76, -0.3546, 6.8, -0.3546, 6.8, -0.06, 6.8, -0.06, 6.8, -0.3546, 6.84, -0.3546, 6.84, -0.06, 6.84, -0.06, 6.84, -0.3546, 6.88, -0.3546, 6.88, -0.06, 6.88, -0.06, 6.88, -0.3546, 6.92, -0.3546, 6.92, -0.06, 6.92, -0.06, 6.92, -0.3546, 6.96, -0.3546, 6.96, -0.06, 6.96, -0.06, 6.96, -0.3546, 7.0, -0.3546, 0.0, 0.2346, 0.04, 0.2346, 0.04, -0.3546, 0.04, -0.3546, 0.04, 0.2346, 0.08, 0.2346, 0.08, -0.3546, 0.08, -0.3546, 0.08, 0.2346, 0.12, 0.2346, 0.12, -0.3546, 0.12, -0.3546, 0.12, 0.2346, 0.16, 0.2346, 0.16, -0.3546, 0.16, -0.3546, 0.16, 0.2346, 0.2, 0.2346, 0.2, -0.3546, 0.2, -0.3546, 0.2, 0.2346, 0.24, 0.2346, 0.24, -0.3546, 0.24, -0.3546, 0.24, 0.2346, 0.28, 0.2346, 0.28, -0.3546, 0.28, -0.3546, 0.28, 0.2346, 0.32, 0.2346, 0.32, -0.3546, 0.32, -0.3546, 0.32, 0.2346, 0.36, 0.2346, 0.36, -0.3546, 0.36, -0.3546, 0.36, 0.2346, 0.4, 0.2346, 0.4, -0.3546, 0.4, -0.3546, 0.4, 0.2346, 0.44, 0.2346, 0.44, -0.3546, 0.44, -0.3546, 0.44, 0.2346, 0.48, 0.2346, 0.48, -0.3546, 0.48, -0.3546, 0.48, 0.2346, 0.52, 0.2346, 0.52, -0.3546, 0.52, -0.3546, 0.52, 0.2346, 0.56, 0.2346, 0.56, -0.3546, 0.56, -0.3546, 0.56, 0.2346, 0.6, 0.2346, 0.6, -0.3546, 0.6, -0.3546, 0.6, 0.2346, 0.64, 0.2346, 0.64, -0.3546, 0.64, -0.3546, 0.64, 0.2346, 0.68, 0.2346, 0.68, -0.3546, 0.68, -0.3546, 0.68, 0.2346, 0.72, 0.2346, 0.72, -0.3546, 0.72, -0.3546, 0.72, 0.2346, 0.76, 0.2346, 0.76, -0.3546, 0.76, -0.3546, 0.76, 0.2346, 0.8, 0.2346, 0.8, -0.3546, 0.8, -0.3546, 0.8, 0.2346, 0.84, 0.2346, 0.84, -0.3546, 0.84, -0.3546, 0.84, 0.2346, 0.88, 0.2346, 0.88, -0.3546, 0.88, -0.3546, 0.88, 0.2346, 0.92, 0.2346, 0.92, -0.3546, 0.92, -0.3546, 0.92, 0.2346, 0.96, 0.2346, 0.96, -0.3546, 0.96, -0.3546, 0.96, 0.2346, 1.0, 0.2346, 1.0, -0.3546, 1.0, -0.3546, 1.0, 0.2346, 1.04, 0.2346, 1.04, -0.3546, 1.04, -0.3546, 1.04, 0.2346, 1.08, 0.2346, 1.08, -0.3546, 1.08, -0.3546, 1.08, 0.2346, 1.12, 0.2346, 1.12, -0.3546, 1.12, -0.3546, 1.12, 0.2346, 1.16, 0.2346, 1.16, -0.3546, 1.16, -0.3546, 1.16, 0.2346, 1.2, 0.2346, 1.2, -0.3546, 1.2, -0.3546, 1.2, 0.2346, 1.24, 0.2346, 1.24, -0.3546, 1.24, -0.3546, 1.24, 0.2346, 1.28, 0.2346, 1.28, -0.3546, 1.28, -0.3546, 1.28, 0.2346, 1.32, 0.2346, 1.32, -0.3546, 1.32, -0.3546, 1.32, 0.2346, 1.36, 0.2346, 1.36, -0.3546, 1.36, -0.3546, 1.36, 0.2346, 1.4, 0.2346, 1.4, -0.3546, 1.4, -0.3546, 1.4, 0.2346, 1.44, 0.2346, 1.44, -0.3546, 1.44, -0.3546, 1.44, 0.2346, 1.48, 0.2346, 1.48, -0.3546, 1.48, -0.3546, 1.48, 0.2346, 1.52, 0.2346, 1.52, -0.3546, 1.52, -0.3546, 1.52, 0.2346, 1.56, 0.2346, 1.56, -0.3546, 1.56, -0.3546, 1.56, 0.2346, 1.6, 0.2346, 1.6, -0.3546, 1.6, -0.3546, 1.6, 0.2346, 1.64, 0.2346, 1.64, -0.3546, 1.64, -0.3546, 1.64, 0.2346, 1.68, 0.2346, 1.68, -0.3546, 1.68, -0.3546, 1.68, 0.2346, 1.72, 0.2346, 1.72, -0.3546, 1.72, -0.3546, 1.72, 0.2346, 1.76, 0.2346, 1.76, -0.3546, 1.76, -0.3546, 1.76, 0.2346, 1.8, 0.2346, 1.8, -0.3546, 1.8, -0.3546, 1.8, 0.2346, 1.84, 0.2346, 1.84, -0.3546, 1.84, -0.3546, 1.84, 0.2346, 1.88, 0.2346, 1.88, -0.3546, 1.88, -0.3546, 1.88, 0.2346, 1.92, 0.2346, 1.92, -0.3546, 1.92, -0.3546, 1.92, 0.2346, 1.96, 0.2346, 1.96, -0.3546, 1.96, -0.3546, 1.96, 0.2346, 2.0, 0.2346, 2.0, -0.3546, 2.0, -0.3546, 2.0, 0.2346, 2.04, 0.2346, 2.04, -0.3546, 2.04, -0.3546, 2.04, 0.2346, 2.08, 0.2346, 2.08, -0.3546, 2.08, -0.3546, 2.08, 0.2346, 2.12, 0.2346, 2.12, -0.3546, 2.12, -0.3546, 2.12, 0.2346, 2.16, 0.2346, 2.16, -0.3546, 2.16, -0.3546, 2.16, 0.2346, 2.2, 0.2346, 2.2, -0.3546, 2.2, -0.3546, 2.2, 0.2346, 2.24, 0.2346, 2.24, -0.3546, 2.24, -0.3546, 2.24, 0.2346, 2.28, 0.2346, 2.28, -0.3546, 2.28, -0.3546, 2.28, 0.2346, 2.32, 0.2346, 2.32, -0.3546, 2.32, -0.3546, 2.32, 0.2346, 2.36, 0.2346, 2.36, -0.3546, 2.36, -0.3546, 2.36, 0.2346, 2.4, 0.2346, 2.4, -0.3546, 2.4, -0.3546, 2.4, 0.2346, 2.44, 0.2346, 2.44, -0.3546, 2.44, -0.3546, 2.44, 0.2346, 2.48, 0.2346, 2.48, -0.3546, 2.48, -0.3546, 2.48, 0.2346, 2.52, 0.2346, 2.52, -0.3546, 2.52, -0.3546, 2.52, 0.2346, 2.56, 0.2346, 2.56, -0.3546, 2.56, -0.3546, 2.56, 0.2346, 2.6, 0.2346, 2.6, -0.3546, 2.6, -0.3546, 2.6, 0.2346, 2.64, 0.2346, 2.64, -0.3546, 2.64, -0.3546, 2.64, 0.2346, 2.68, 0.2346, 2.68, -0.3546, 2.68, -0.3546, 2.68, 0.2346, 2.72, 0.2346, 2.72, -0.3546, 2.72, -0.3546, 2.72, 0.2346, 2.76, 0.2346, 2.76, -0.3546, 2.76, -0.3546, 2.76, 0.2346, 2.8, 0.2346, 2.8, -0.3546, 2.8, -0.3546, 2.8, 0.2346, 2.84, 0.2346, 2.84, -0.3546, 2.84, -0.3546, 2.84, 0.2346, 2.88, 0.2346, 2.88, -0.3546, 2.88, -0.3546, 2.88, 0.2346, 2.92, 0.2346, 2.92, -0.3546, 2.92, -0.3546, 2.92, 0.2346, 2.96, 0.2346, 2.96, -0.3546, 2.96, -0.3546, 2.96, 0.2346, 3.0, 0.2346, 3.0, -0.3546, 3.0, -0.3546, 3.0, 0.2346, 3.04, 0.2346, 3.04, -0.3546, 3.04, -0.3546, 3.04, 0.2346, 3.08, 0.2346, 3.08, -0.3546, 3.08, -0.3546, 3.08, 0.2346, 3.12, 0.2346, 3.12, -0.3546, 3.12, -0.3546, 3.12, 0.2346, 3.16, 0.2346, 3.16, -0.3546, 3.16, -0.3546, 3.16, 0.2346, 3.2, 0.2346, 3.2, -0.3546, 3.2, -0.3546, 3.2, 0.2346, 3.24, 0.2346, 3.24, -0.3546, 3.24, -0.3546, 3.24, 0.2346, 3.28, 0.2346, 3.28, -0.3546, 3.28, -0.3546, 3.28, 0.2346, 3.32, 0.2346, 3.32, -0.3546, 3.32, -0.3546, 3.32, 0.2346, 3.36, 0.2346, 3.36, -0.3546, 3.36, -0.3546, 3.36, 0.2346, 3.4, 0.2346, 3.4, -0.3546, 3.4, -0.3546, 3.4, 0.2346, 3.44, 0.2346, 3.44, -0.3546, 3.44, -0.3546, 3.44, 0.2346, 3.48, 0.2346, 3.48, -0.3546, 3.48, -0.3546, 3.48, 0.2346, 3.52, 0.2346, 3.52, -0.3546, 3.52, -0.3546, 3.52, 0.2346, 3.56, 0.2346, 3.56, -0.3546, 3.56, -0.3546, 3.56, 0.2346, 3.6, 0.2346, 3.6, -0.3546, 3.6, -0.3546, 3.6, 0.2346, 3.64, 0.2346, 3.64, -0.3546, 3.64, -0.3546, 3.64, 0.2346, 3.68, 0.2346, 3.68, -0.3546, 3.68, -0.3546, 3.68, 0.2346, 3.72, 0.2346, 3.72, -0.3546, 3.72, -0.3546, 3.72, 0.2346, 3.76, 0.2346, 3.76, -0.3546, 3.76, -0.3546, 3.76, 0.2346, 3.8, 0.2346, 3.8, -0.3546, 3.8, -0.3546, 3.8, 0.2346, 3.84, 0.2346, 3.84, -0.3546, 3.84, -0.3546, 3.84, 0.2346, 3.88, 0.2346, 3.88, -0.3546, 3.88, -0.3546, 3.88, 0.2346, 3.92, 0.2346, 3.92, -0.3546, 3.92, -0.3546, 3.92, 0.2346, 3.96, 0.2346, 3.96, -0.3546, 3.96, -0.3546, 3.96, 0.2346, 4.0, 0.2346, 4.0, -0.3546, 4.0, -0.3546, 4.0, 0.2346, 4.04, 0.2346, 4.04, -0.3546, 4.04, -0.3546, 4.04, 0.2346, 4.08, 0.2346, 4.08, -0.3546, 4.08, -0.3546, 4.08, 0.2346, 4.12, 0.2346, 4.12, -0.3546, 4.12, -0.3546, 4.12, 0.2346, 4.16, 0.2346, 4.16, -0.3546, 4.16, -0.3546, 4.16, 0.2346, 4.2, 0.2346, 4.2, -0.3546, 4.2, -0.3546, 4.2, 0.2346, 4.24, 0.2346, 4.24, -0.3546, 4.24, -0.3546, 4.24, 0.2346, 4.28, 0.2346, 4.28, -0.3546, 4.28, -0.3546, 4.28, 0.2346, 4.32, 0.2346, 4.32, -0.3546, 4.32, -0.3546, 4.32, 0.2346, 4.36, 0.2346, 4.36, -0.3546, 4.36, -0.3546, 4.36, 0.2346, 4.4, 0.2346, 4.4, -0.3546, 4.4, -0.3546, 4.4, 0.2346, 4.44, 0.2346, 4.44, -0.3546, 4.44, -0.3546, 4.44, 0.2346, 4.48, 0.2346, 4.48, -0.3546, 4.48, -0.3546, 4.48, 0.2346, 4.52, 0.2346, 4.52, -0.3546, 4.52, -0.3546, 4.52, 0.2346, 4.56, 0.2346, 4.56, -0.3546, 4.56, -0.3546, 4.56, 0.2346, 4.6, 0.2346, 4.6, -0.3546, 4.6, -0.3546, 4.6, 0.2346, 4.64, 0.2346, 4.64, -0.3546, 4.64, -0.3546, 4.64, 0.2346, 4.68, 0.2346, 4.68, -0.3546, 4.68, -0.3546, 4.68, 0.2346, 4.72, 0.2346, 4.72, -0.3546, 4.72, -0.3546, 4.72, 0.2346, 4.76, 0.2346, 4.76, -0.3546, 4.76, -0.3546, 4.76, 0.2346, 4.8, 0.2346, 4.8, -0.3546, 4.8, -0.3546, 4.8, 0.2346, 4.84, 0.2346, 4.84, -0.3546, 4.84, -0.3546, 4.84, 0.2346, 4.88, 0.2346, 4.88, -0.3546, 4.88, -0.3546, 4.88, 0.2346, 4.92, 0.2346, 4.92, -0.3546, 4.92, -0.3546, 4.92, 0.2346, 4.96, 0.2346, 4.96, -0.3546, 4.96, -0.3546, 4.96, 0.2346, 5.0, 0.2346, 5.0, -0.3546, 5.0, -0.3546, 5.0, 0.2346, 5.04, 0.2346, 5.04, -0.3546, 5.04, -0.3546, 5.04, 0.2346, 5.08, 0.2346, 5.08, -0.3546, 5.08, -0.3546, 5.08, 0.2346, 5.12, 0.2346, 5.12, -0.3546, 5.12, -0.3546, 5.12, 0.2346, 5.16, 0.2346, 5.16, -0.3546, 5.16, -0.3546, 5.16, 0.2346, 5.2, 0.2346, 5.2, -0.3546, 5.2, -0.3546, 5.2, 0.2346, 5.24, 0.2346, 5.24, -0.3546, 5.24, -0.3546, 5.24, 0.2346, 5.28, 0.2346, 5.28, -0.3546, 5.28, -0.3546, 5.28, 0.2346, 5.32, 0.2346, 5.32, -0.3546, 5.32, -0.3546, 5.32, 0.2346, 5.36, 0.2346, 5.36, -0.3546, 5.36, -0.3546, 5.36, 0.2346, 5.4, 0.2346, 5.4, -0.3546, 5.4, -0.3546, 5.4, 0.2346, 5.44, 0.2346, 5.44, -0.3546, 5.44, -0.3546, 5.44, 0.2346, 5.48, 0.2346, 5.48, -0.3546, 5.48, -0.3546, 5.48, 0.2346, 5.52, 0.2346, 5.52, -0.3546, 5.52, -0.3546, 5.52, 0.2346, 5.56, 0.2346, 5.56, -0.3546, 5.56, -0.3546, 5.56, 0.2346, 5.6, 0.2346, 5.6, -0.3546, 5.6, -0.3546, 5.6, 0.2346, 5.64, 0.2346, 5.64, -0.3546, 5.64, -0.3546, 5.64, 0.2346, 5.68, 0.2346, 5.68, -0.3546, 5.68, -0.3546, 5.68, 0.2346, 5.72, 0.2346, 5.72, -0.3546, 5.72, -0.3546, 5.72, 0.2346, 5.76, 0.2346, 5.76, -0.3546, 5.76, -0.3546, 5.76, 0.2346, 5.8, 0.2346, 5.8, -0.3546, 5.8, -0.3546, 5.8, 0.2346, 5.84, 0.2346, 5.84, -0.3546, 5.84, -0.3546, 5.84, 0.2346, 5.88, 0.2346, 5.88, -0.3546, 5.88, -0.3546, 5.88, 0.2346, 5.92, 0.2346, 5.92, -0.3546, 5.92, -0.3546, 5.92, 0.2346, 5.96, 0.2346, 5.96, -0.3546, 5.96, -0.3546, 5.96, 0.2346, 6.0, 0.2346, 6.0, -0.3546, 6.0, -0.3546, 6.0, 0.2346, 6.04, 0.2346, 6.04, -0.3546, 6.04, -0.3546, 6.04, 0.2346, 6.08, 0.2346, 6.08, -0.3546, 6.08, -0.3546, 6.08, 0.2346, 6.12, 0.2346, 6.12, -0.3546, 6.12, -0.3546, 6.12, 0.2346, 6.16, 0.2346, 6.16, -0.3546, 6.16, -0.3546, 6.16, 0.2346, 6.2, 0.2346, 6.2, -0.3546, 6.2, -0.3546, 6.2, 0.2346, 6.24, 0.2346, 6.24, -0.3546, 6.24, -0.3546, 6.24, 0.2346, 6.28, 0.2346, 6.28, -0.3546, 6.28, -0.3546, 6.28, 0.2346, 6.32, 0.2346, 6.32, -0.3546, 6.32, -0.3546, 6.32, 0.2346, 6.36, 0.2346, 6.36, -0.3546, 6.36, -0.3546, 6.36, 0.2346, 6.4, 0.2346, 6.4, -0.3546, 6.4, -0.3546, 6.4, 0.2346, 6.44, 0.2346, 6.44, -0.3546, 6.44, -0.3546, 6.44, 0.2346, 6.48, 0.2346, 6.48, -0.3546, 6.48, -0.3546, 6.48, 0.2346, 6.52, 0.2346, 6.52, -0.3546, 6.52, -0.3546, 6.52, 0.2346, 6.56, 0.2346, 6.56, -0.3546, 6.56, -0.3546, 6.56, 0.2346, 6.6, 0.2346, 6.6, -0.3546, 6.6, -0.3546, 6.6, 0.2346, 6.64, 0.2346, 6.64, -0.3546, 6.64, -0.3546, 6.64, 0.2346, 6.68, 0.2346, 6.68, -0.3546, 6.68, -0.3546, 6.68, 0.2346, 6.72, 0.2346, 6.72, -0.3546, 6.72, -0.3546, 6.72, 0.2346, 6.76, 0.2346, 6.76, -0.3546, 6.76, -0.3546, 6.76, 0.2346, 6.8, 0.2346, 6.8, -0.3546, 6.8, -0.3546, 6.8, 0.2346, 6.84, 0.2346, 6.84, -0.3546, 6.84, -0.3546, 6.84, 0.2346, 6.88, 0.2346, 6.88, -0.3546, 6.88, -0.3546, 6.88, 0.2346, 6.92, 0.2346, 6.92, -0.3546, 6.92, -0.3546, 6.92, 0.2346, 6.96, 0.2346, 6.96, -0.3546, 6.96, -0.3546, 6.96, 0.2346, 7.0, -0.3546, 0.0, 0.2346, 0.04, -0.06, 0.04, 0.2346, 0.04, 0.2346, 0.04, -0.06, 0.08, -0.06, 0.08, 0.2346, 0.08, 0.2346, 0.08, -0.06, 0.12, -0.06, 0.12, 0.2346, 0.12, 0.2346, 0.12, -0.06, 0.16, -0.06, 0.16, 0.2346, 0.16, 0.2346, 0.16, -0.06, 0.2, -0.06, 0.2, 0.2346, 0.2, 0.2346, 0.2, -0.06, 0.24, -0.06, 0.24, 0.2346, 0.24, 0.2346, 0.24, -0.06, 0.28, -0.06, 0.28, 0.2346, 0.28, 0.2346, 0.28, -0.06, 0.32, -0.06, 0.32, 0.2346, 0.32, 0.2346, 0.32, -0.06, 0.36, -0.06, 0.36, 0.2346, 0.36, 0.2346, 0.36, -0.06, 0.4, -0.06, 0.4, 0.2346, 0.4, 0.2346, 0.4, -0.06, 0.44, -0.06, 0.44, 0.2346, 0.44, 0.2346, 0.44, -0.06, 0.48, -0.06, 0.48, 0.2346, 0.48, 0.2346, 0.48, -0.06, 0.52, -0.06, 0.52, 0.2346, 0.52, 0.2346, 0.52, -0.06, 0.56, -0.06, 0.56, 0.2346, 0.56, 0.2346, 0.56, -0.06, 0.6, -0.06, 0.6, 0.2346, 0.6, 0.2346, 0.6, -0.06, 0.64, -0.06, 0.64, 0.2346, 0.64, 0.2346, 0.64, -0.06, 0.68, -0.06, 0.68, 0.2346, 0.68, 0.2346, 0.68, -0.06, 0.72, -0.06, 0.72, 0.2346, 0.72, 0.2346, 0.72, -0.06, 0.76, -0.06, 0.76, 0.2346, 0.76, 0.2346, 0.76, -0.06, 0.8, -0.06, 0.8, 0.2346, 0.8, 0.2346, 0.8, -0.06, 0.84, -0.06, 0.84, 0.2346, 0.84, 0.2346, 0.84, -0.06, 0.88, -0.06, 0.88, 0.2346, 0.88, 0.2346, 0.88, -0.06, 0.92, -0.06, 0.92, 0.2346, 0.92, 0.2346, 0.92, -0.06, 0.96, -0.06, 0.96, 0.2346, 0.96, 0.2346, 0.96, -0.06, 1.0, -0.06, 1.0, 0.2346, 1.0, 0.2346, 1.0, -0.06, 1.04, -0.06, 1.04, 0.2346, 1.04, 0.2346, 1.04, -0.06, 1.08, -0.06, 1.08, 0.2346, 1.08, 0.2346, 1.08, -0.06, 1.12, -0.06, 1.12, 0.2346, 1.12, 0.2346, 1.12, -0.06, 1.16, -0.06, 1.16, 0.2346, 1.16, 0.2346, 1.16, -0.06, 1.2, -0.06, 1.2, 0.2346, 1.2, 0.2346, 1.2, -0.06, 1.24, -0.06, 1.24, 0.2346, 1.24, 0.2346, 1.24, -0.06, 1.28, -0.06, 1.28, 0.2346, 1.28, 0.2346, 1.28, -0.06, 1.32, -0.06, 1.32, 0.2346, 1.32, 0.2346, 1.32, -0.06, 1.36, -0.06, 1.36, 0.2346, 1.36, 0.2346, 1.36, -0.06, 1.4, -0.06, 1.4, 0.2346, 1.4, 0.2346, 1.4, -0.06, 1.44, -0.06, 1.44, 0.2346, 1.44, 0.2346, 1.44, -0.06, 1.48, -0.06, 1.48, 0.2346, 1.48, 0.2346, 1.48, -0.06, 1.52, -0.06, 1.52, 0.2346, 1.52, 0.2346, 1.52, -0.06, 1.56, -0.06, 1.56, 0.2346, 1.56, 0.2346, 1.56, -0.06, 1.6, -0.06, 1.6, 0.2346, 1.6, 0.2346, 1.6, -0.06, 1.64, -0.06, 1.64, 0.2346, 1.64, 0.2346, 1.64, -0.06, 1.68, -0.06, 1.68, 0.2346, 1.68, 0.2346, 1.68, -0.06, 1.72, -0.06, 1.72, 0.2346, 1.72, 0.2346, 1.72, -0.06, 1.76, -0.06, 1.76, 0.2346, 1.76, 0.2346, 1.76, -0.06, 1.8, -0.06, 1.8, 0.2346, 1.8, 0.2346, 1.8, -0.06, 1.84, -0.06, 1.84, 0.2346, 1.84, 0.2346, 1.84, -0.06, 1.88, -0.06, 1.88, 0.2346, 1.88, 0.2346, 1.88, -0.06, 1.92, -0.06, 1.92, 0.2346, 1.92, 0.2346, 1.92, -0.06, 1.96, -0.06, 1.96, 0.2346, 1.96, 0.2346, 1.96, -0.06, 2.0, -0.06, 2.0, 0.2346, 2.0, 0.2346, 2.0, -0.06, 2.04, -0.06, 2.04, 0.2346, 2.04, 0.2346, 2.04, -0.06, 2.08, -0.06, 2.08, 0.2346, 2.08, 0.2346, 2.08, -0.06, 2.12, -0.06, 2.12, 0.2346, 2.12, 0.2346, 2.12, -0.06, 2.16, -0.06, 2.16, 0.2346, 2.16, 0.2346, 2.16, -0.06, 2.2, -0.06, 2.2, 0.2346, 2.2, 0.2346, 2.2, -0.06, 2.24, -0.06, 2.24, 0.2346, 2.24, 0.2346, 2.24, -0.06, 2.28, -0.06, 2.28, 0.2346, 2.28, 0.2346, 2.28, -0.06, 2.32, -0.06, 2.32, 0.2346, 2.32, 0.2346, 2.32, -0.06, 2.36, -0.06, 2.36, 0.2346, 2.36, 0.2346, 2.36, -0.06, 2.4, -0.06, 2.4, 0.2346, 2.4, 0.2346, 2.4, -0.06, 2.44, -0.06, 2.44, 0.2346, 2.44, 0.2346, 2.44, -0.06, 2.48, -0.06, 2.48, 0.2346, 2.48, 0.2346, 2.48, -0.06, 2.52, -0.06, 2.52, 0.2346, 2.52, 0.2346, 2.52, -0.06, 2.56, -0.06, 2.56, 0.2346, 2.56, 0.2346, 2.56, -0.06, 2.6, -0.06, 2.6, 0.2346, 2.6, 0.2346, 2.6, -0.06, 2.64, -0.06, 2.64, 0.2346, 2.64, 0.2346, 2.64, -0.06, 2.68, -0.06, 2.68, 0.2346, 2.68, 0.2346, 2.68, -0.06, 2.72, -0.06, 2.72, 0.2346, 2.72, 0.2346, 2.72, -0.06, 2.76, -0.06, 2.76, 0.2346, 2.76, 0.2346, 2.76, -0.06, 2.8, -0.06, 2.8, 0.2346, 2.8, 0.2346, 2.8, -0.06, 2.84, -0.06, 2.84, 0.2346, 2.84, 0.2346, 2.84, -0.06, 2.88, -0.06, 2.88, 0.2346, 2.88, 0.2346, 2.88, -0.06, 2.92, -0.06, 2.92, 0.2346, 2.92, 0.2346, 2.92, -0.06, 2.96, -0.06, 2.96, 0.2346, 2.96, 0.2346, 2.96, -0.06, 3.0, -0.06, 3.0, 0.2346, 3.0, 0.2346, 3.0, -0.06, 3.04, -0.06, 3.04, 0.2346, 3.04, 0.2346, 3.04, -0.06, 3.08, -0.06, 3.08, 0.2346, 3.08, 0.2346, 3.08, -0.06, 3.12, -0.06, 3.12, 0.2346, 3.12, 0.2346, 3.12, -0.06, 3.16, -0.06, 3.16, 0.2346, 3.16, 0.2346, 3.16, -0.06, 3.2, -0.06, 3.2, 0.2346, 3.2, 0.2346, 3.2, -0.06, 3.24, -0.06, 3.24, 0.2346, 3.24, 0.2346, 3.24, -0.06, 3.28, -0.06, 3.28, 0.2346, 3.28, 0.2346, 3.28, -0.06, 3.32, -0.06, 3.32, 0.2346, 3.32, 0.2346, 3.32, -0.06, 3.36, -0.06, 3.36, 0.2346, 3.36, 0.2346, 3.36, -0.06, 3.4, -0.06, 3.4, 0.2346, 3.4, 0.2346, 3.4, -0.06, 3.44, -0.06, 3.44, 0.2346, 3.44, 0.2346, 3.44, -0.06, 3.48, -0.06, 3.48, 0.2346, 3.48, 0.2346, 3.48, -0.06, 3.52, -0.06, 3.52, 0.2346, 3.52, 0.2346, 3.52, -0.06, 3.56, -0.06, 3.56, 0.2346, 3.56, 0.2346, 3.56, -0.06, 3.6, -0.06, 3.6, 0.2346, 3.6, 0.2346, 3.6, -0.06, 3.64, -0.06, 3.64, 0.2346, 3.64, 0.2346, 3.64, -0.06, 3.68, -0.06, 3.68, 0.2346, 3.68, 0.2346, 3.68, -0.06, 3.72, -0.06, 3.72, 0.2346, 3.72, 0.2346, 3.72, -0.06, 3.76, -0.06, 3.76, 0.2346, 3.76, 0.2346, 3.76, -0.06, 3.8, -0.06, 3.8, 0.2346, 3.8, 0.2346, 3.8, -0.06, 3.84, -0.06, 3.84, 0.2346, 3.84, 0.2346, 3.84, -0.06, 3.88, -0.06, 3.88, 0.2346, 3.88, 0.2346, 3.88, -0.06, 3.92, -0.06, 3.92, 0.2346, 3.92, 0.2346, 3.92, -0.06, 3.96, -0.06, 3.96, 0.2346, 3.96, 0.2346, 3.96, -0.06, 4.0, -0.06, 4.0, 0.2346, 4.0, 0.2346, 4.0, -0.06, 4.04, -0.06, 4.04, 0.2346, 4.04, 0.2346, 4.04, -0.06, 4.08, -0.06, 4.08, 0.2346, 4.08, 0.2346, 4.08, -0.06, 4.12, -0.06, 4.12, 0.2346, 4.12, 0.2346, 4.12, -0.06, 4.16, -0.06, 4.16, 0.2346, 4.16, 0.2346, 4.16, -0.06, 4.2, -0.06, 4.2, 0.2346, 4.2, 0.2346, 4.2, -0.06, 4.24, -0.06, 4.24, 0.2346, 4.24, 0.2346, 4.24, -0.06, 4.28, -0.06, 4.28, 0.2346, 4.28, 0.2346, 4.28, -0.06, 4.32, -0.06, 4.32, 0.2346, 4.32, 0.2346, 4.32, -0.06, 4.36, -0.06, 4.36, 0.2346, 4.36, 0.2346, 4.36, -0.06, 4.4, -0.06, 4.4, 0.2346, 4.4, 0.2346, 4.4, -0.06, 4.44, -0.06, 4.44, 0.2346, 4.44, 0.2346, 4.44, -0.06, 4.48, -0.06, 4.48, 0.2346, 4.48, 0.2346, 4.48, -0.06, 4.52, -0.06, 4.52, 0.2346, 4.52, 0.2346, 4.52, -0.06, 4.56, -0.06, 4.56, 0.2346, 4.56, 0.2346, 4.56, -0.06, 4.6, -0.06, 4.6, 0.2346, 4.6, 0.2346, 4.6, -0.06, 4.64, -0.06, 4.64, 0.2346, 4.64, 0.2346, 4.64, -0.06, 4.68, -0.06, 4.68, 0.2346, 4.68, 0.2346, 4.68, -0.06, 4.72, -0.06, 4.72, 0.2346, 4.72, 0.2346, 4.72, -0.06, 4.76, -0.06, 4.76, 0.2346, 4.76, 0.2346, 4.76, -0.06, 4.8, -0.06, 4.8, 0.2346, 4.8, 0.2346, 4.8, -0.06, 4.84, -0.06, 4.84, 0.2346, 4.84, 0.2346, 4.84, -0.06, 4.88, -0.06, 4.88, 0.2346, 4.88, 0.2346, 4.88, -0.06, 4.92, -0.06, 4.92, 0.2346, 4.92, 0.2346, 4.92, -0.06, 4.96, -0.06, 4.96, 0.2346, 4.96, 0.2346, 4.96, -0.06, 5.0, -0.06, 5.0, 0.2346, 5.0, 0.2346, 5.0, -0.06, 5.04, -0.06, 5.04, 0.2346, 5.04, 0.2346, 5.04, -0.06, 5.08, -0.06, 5.08, 0.2346, 5.08, 0.2346, 5.08, -0.06, 5.12, -0.06, 5.12, 0.2346, 5.12, 0.2346, 5.12, -0.06, 5.16, -0.06, 5.16, 0.2346, 5.16, 0.2346, 5.16, -0.06, 5.2, -0.06, 5.2, 0.2346, 5.2, 0.2346, 5.2, -0.06, 5.24, -0.06, 5.24, 0.2346, 5.24, 0.2346, 5.24, -0.06, 5.28, -0.06, 5.28, 0.2346, 5.28, 0.2346, 5.28, -0.06, 5.32, -0.06, 5.32, 0.2346, 5.32, 0.2346, 5.32, -0.06, 5.36, -0.06, 5.36, 0.2346, 5.36, 0.2346, 5.36, -0.06, 5.4, -0.06, 5.4, 0.2346, 5.4, 0.2346, 5.4, -0.06, 5.44, -0.06, 5.44, 0.2346, 5.44, 0.2346, 5.44, -0.06, 5.48, -0.06, 5.48, 0.2346, 5.48, 0.2346, 5.48, -0.06, 5.52, -0.06, 5.52, 0.2346, 5.52, 0.2346, 5.52, -0.06, 5.56, -0.06, 5.56, 0.2346, 5.56, 0.2346, 5.56, -0.06, 5.6, -0.06, 5.6, 0.2346, 5.6, 0.2346, 5.6, -0.06, 5.64, -0.06, 5.64, 0.2346, 5.64, 0.2346, 5.64, -0.06, 5.68, -0.06, 5.68, 0.2346, 5.68, 0.2346, 5.68, -0.06, 5.72, -0.06, 5.72, 0.2346, 5.72, 0.2346, 5.72, -0.06, 5.76, -0.06, 5.76, 0.2346, 5.76, 0.2346, 5.76, -0.06, 5.8, -0.06, 5.8, 0.2346, 5.8, 0.2346, 5.8, -0.06, 5.84, -0.06, 5.84, 0.2346, 5.84, 0.2346, 5.84, -0.06, 5.88, -0.06, 5.88, 0.2346, 5.88, 0.2346, 5.88, -0.06, 5.92, -0.06, 5.92, 0.2346, 5.92, 0.2346, 5.92, -0.06, 5.96, -0.06, 5.96, 0.2346, 5.96, 0.2346, 5.96, -0.06, 6.0, -0.06, 6.0, 0.2346, 6.0, 0.2346, 6.0, -0.06, 6.04, -0.06, 6.04, 0.2346, 6.04, 0.2346, 6.04, -0.06, 6.08, -0.06, 6.08, 0.2346, 6.08, 0.2346, 6.08, -0.06, 6.12, -0.06, 6.12, 0.2346, 6.12, 0.2346, 6.12, -0.06, 6.16, -0.06, 6.16, 0.2346, 6.16, 0.2346, 6.16, -0.06, 6.2, -0.06, 6.2, 0.2346, 6.2, 0.2346, 6.2, -0.06, 6.24, -0.06, 6.24, 0.2346, 6.24, 0.2346, 6.24, -0.06, 6.28, -0.06, 6.28, 0.2346, 6.28, 0.2346, 6.28, -0.06, 6.32, -0.06, 6.32, 0.2346, 6.32, 0.2346, 6.32, -0.06, 6.36, -0.06, 6.36, 0.2346, 6.36, 0.2346, 6.36, -0.06, 6.4, -0.06, 6.4, 0.2346, 6.4, 0.2346, 6.4, -0.06, 6.44, -0.06, 6.44, 0.2346, 6.44, 0.2346, 6.44, -0.06, 6.48, -0.06, 6.48, 0.2346, 6.48, 0.2346, 6.48, -0.06, 6.52, -0.06, 6.52, 0.2346, 6.52, 0.2346, 6.52, -0.06, 6.56, -0.06, 6.56, 0.2346, 6.56, 0.2346, 6.56, -0.06, 6.6, -0.06, 6.6, 0.2346, 6.6, 0.2346, 6.6, -0.06, 6.64, -0.06, 6.64, 0.2346, 6.64, 0.2346, 6.64, -0.06, 6.68, -0.06, 6.68, 0.2346, 6.68, 0.2346, 6.68, -0.06, 6.72, -0.06, 6.72, 0.2346, 6.72, 0.2346, 6.72, -0.06, 6.76, -0.06, 6.76, 0.2346, 6.76, 0.2346, 6.76, -0.06, 6.8, -0.06, 6.8, 0.2346, 6.8, 0.2346, 6.8, -0.06, 6.84, -0.06, 6.84, 0.2346, 6.84, 0.2346, 6.84, -0.06, 6.88, -0.06, 6.88, 0.2346, 6.88, 0.2346, 6.88, -0.06, 6.92, -0.06, 6.92, 0.2346, 6.92, 0.2346, 6.92, -0.06, 6.96, -0.06, 6.96, 0.2346, 6.96, 0.2346, 6.96, -0.06, 7.0, 0.2346])
me_plane_002.use_remesh_fix_poles = True
me_plane_002.use_remesh_preserve_attributes = False
me_plane_002.update()

# ---- objects
ob_circle = bpy.data.objects.new('Circle', me_circle)
ob_circle_001 = bpy.data.objects.new('Circle.001', me_circle_001)
ob_plane = bpy.data.objects.new('Plane', me_plane_002)

# ---- transforms, parenting, visibility, modifiers, constraints
ob_circle.location = (0.0, 0.0, 0.0)
_m = ob_circle.modifiers.new('EdgeSplit', 'EDGE_SPLIT')
ob_circle_001.location = (0.0, 0.0, 0.0)
ob_plane.location = (0.0, 4.194, 0.0)
_m = ob_plane.modifiers.new('EdgeSplit', 'EDGE_SPLIT')

# ---- collection membership
col_collection.objects.link(ob_circle)
col_collection.objects.link(ob_circle_001)
col_collection.objects.link(ob_plane)

# ---- scene / render settings (as saved in the file)
scene.frame_start = 1; scene.frame_end = 250; scene.frame_set(1)
scene.render.engine = 'BLENDER_EEVEE_NEXT'
scene.cycles.use_denoising = False
scene.cycles.samples = 128
scene.cycles.sampling_pattern = 'TABULATED_SOBOL'
scene.cycles.use_adaptive_sampling = False
scene.cycles.use_light_tree = False
scene.view_settings.view_transform = 'Filmic'
bpy.context.view_layer.update()

# ---- added for rendering (the .blend has no active camera and no usable light): camera, sun
cam_auto = bpy.data.cameras.new('AutoCamera')
cam_auto.lens = 50.0
cam_auto.sensor_width = 36.0
cam_auto.clip_end = 1000.0
ob_auto_camera = bpy.data.objects.new('AutoCamera', cam_auto)
scene.collection.objects.link(ob_auto_camera)
ob_auto_camera.location = (15.1112, -15.2835, 12.089)
ob_auto_camera.rotation_euler = (1.09748, -7.21219e-08, 0.694738)
scene.camera = ob_auto_camera
light_auto_sun = bpy.data.lights.new('AutoSun', 'SUN')
light_auto_sun.energy = 3.0
light_auto_sun.angle = 0.0523599
ob_auto_sun = bpy.data.objects.new('AutoSun', light_auto_sun)
scene.collection.objects.link(ob_auto_sun)
ob_auto_sun.rotation_euler = (0.872665, 0.174533, 0.523599)
bpy.context.view_layer.update()

